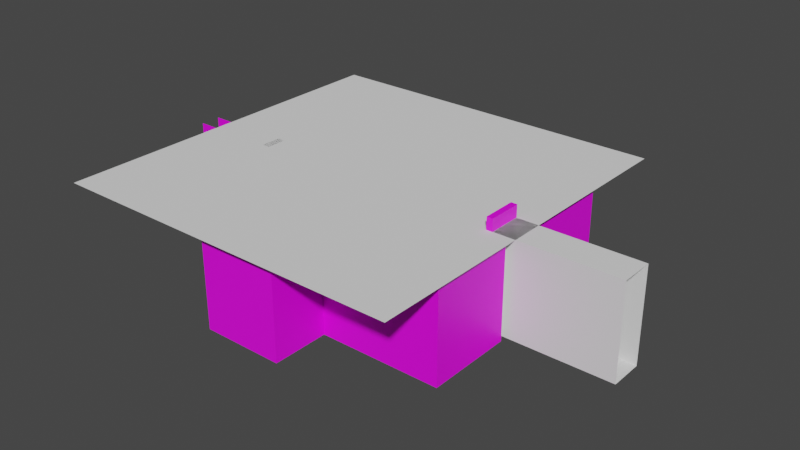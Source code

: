 # Source: First_stage.V1.blend  (saved by Blender 2.82.7; exported with 4.5.12 LTS)
import bpy
from mathutils import Matrix  # noqa: F401  (used for matrix-valued properties, if any)

bpy.ops.wm.read_factory_settings(use_empty=True)
scene = bpy.context.scene
scene.name = 'Scene'

# ---- collections
col_collection = bpy.data.collections.new('Collection'); scene.collection.children.link(col_collection)

# ---- images (referenced by path relative to the original .blend; pixels are not part of the script)
import os
ASSET_DIR = os.environ.get("B2B_ASSET_DIR", "")  # directory of the original .blend (textures are referenced by path, not embedded)
HERE = os.path.dirname(os.path.abspath(__file__))  # packed textures are extracted next to this script under _unpacked/

def load_image(name, relpath, width, height, colorspace="sRGB"):
    """Load a texture the original file referenced (path relative to the .blend, or extracted next to this script)."""
    p = next((c for c in (os.path.join(HERE, relpath), os.path.join(ASSET_DIR, relpath)) if relpath and os.path.exists(c)), "")
    if p:
        img = bpy.data.images.load(p, check_existing=True)
        img.name = name
    else:  # same state as the original file: an image datablock whose file is absent (Cycles renders it pink)
        img = bpy.data.images.new(name, width, height)
        img.source = "FILE"
        img.filepath = "//" + (relpath or name)
    img.colorspace_settings.name = colorspace
    return img
img_v_ggar_texture_2_png = load_image('Väggar texture 2.png', '2D Textrues/Väggar texture 2.png', 1024, 1024, 'sRGB')
img_mittentak_texture_png = load_image('MIttentak texture.png', '2D Textrues/MIttentak texture.png', 1024, 1024, 'sRGB')
img_pelare_mitten_texture_png = load_image('Pelare Mitten texture.png', '2D Textrues/Pelare Mitten texture.png', 1024, 1024, 'sRGB')
img_dorr_texture_png = load_image('Dorr_texture.png', '2D Textrues/Dorr_texture.png', 1024, 1024, 'sRGB')
img_golv_texture_png = load_image('Golv texture.png', '2D Textrues/Golv texture.png', 1024, 1024, 'sRGB')
img_del__ver_trappa_texture_png = load_image('Del över trappa texture.png', '2D Textrues/Del över trappa texture.png', 1024, 1024, 'sRGB')

# ---- materials (node trees are filled in below, after node groups)
mat_v_gg = bpy.data.materials.new('Vägg')
mat_v_gg.use_transparent_shadow = False
mat_mittentak = bpy.data.materials.new('Mittentak')
mat_mittentak.use_transparent_shadow = False
mat_pelare = bpy.data.materials.new('Pelare')
mat_pelare.use_transparent_shadow = False
mat_d_rr = bpy.data.materials.new('Dörr')
mat_d_rr.use_transparent_shadow = False
mat_golv_god = bpy.data.materials.new('Golv god')
mat_golv_god.use_transparent_shadow = False
mat_material = bpy.data.materials.new('Material')
mat_material.use_transparent_shadow = False

# ---- material node trees
mat_v_gg.use_nodes = True; mat_v_gg.node_tree.nodes.clear()
_N = mat_v_gg.node_tree.nodes; _L = mat_v_gg.node_tree.links
n0 = _N.new('ShaderNodeOutputMaterial'); n0.name = 'Material Output'; n0.location = (300, 300)
n1 = _N.new('ShaderNodeBsdfPrincipled'); n1.name = 'Principled BSDF'; n1.location = (10, 300)
n1.distribution = 'GGX'
n1.subsurface_method = 'BURLEY'
n1.inputs[3].default_value = 1.45
n1.inputs[27].default_value = (0.0, 0.0, 0.0, 1.0)
n1.inputs[28].default_value = 1.0
n2 = _N.new('ShaderNodeTexImage'); n2.name = 'Image Texture'; n2.location = (-280, 280)
n2.image = img_v_ggar_texture_2_png
_L.new(n1.outputs[0], n0.inputs[0])
_L.new(n2.outputs[0], n1.inputs[0])
n0.is_active_output = True
mat_mittentak.use_nodes = True; mat_mittentak.node_tree.nodes.clear()
_N = mat_mittentak.node_tree.nodes; _L = mat_mittentak.node_tree.links
n0 = _N.new('ShaderNodeOutputMaterial'); n0.name = 'Material Output'; n0.location = (300, 300)
n1 = _N.new('ShaderNodeBsdfPrincipled'); n1.name = 'Principled BSDF'; n1.location = (10, 300)
n1.distribution = 'GGX'
n1.subsurface_method = 'BURLEY'
n1.inputs[3].default_value = 1.45
n1.inputs[27].default_value = (0.0, 0.0, 0.0, 1.0)
n1.inputs[28].default_value = 1.0
n2 = _N.new('ShaderNodeTexImage'); n2.name = 'Image Texture'; n2.location = (-280, 280)
n2.image = img_mittentak_texture_png
_L.new(n1.outputs[0], n0.inputs[0])
_L.new(n2.outputs[0], n1.inputs[0])
n0.is_active_output = True
mat_pelare.use_nodes = True; mat_pelare.node_tree.nodes.clear()
_N = mat_pelare.node_tree.nodes; _L = mat_pelare.node_tree.links
n0 = _N.new('ShaderNodeOutputMaterial'); n0.name = 'Material Output'; n0.location = (300, 300)
n1 = _N.new('ShaderNodeBsdfPrincipled'); n1.name = 'Principled BSDF'; n1.location = (10, 300)
n1.distribution = 'GGX'
n1.subsurface_method = 'BURLEY'
n1.inputs[3].default_value = 1.45
n1.inputs[27].default_value = (0.0, 0.0, 0.0, 1.0)
n1.inputs[28].default_value = 1.0
n2 = _N.new('ShaderNodeTexImage'); n2.name = 'Image Texture'; n2.location = (-280, 280)
n2.image = img_pelare_mitten_texture_png
_L.new(n1.outputs[0], n0.inputs[0])
_L.new(n2.outputs[0], n1.inputs[0])
n0.is_active_output = True
mat_d_rr.use_nodes = True; mat_d_rr.node_tree.nodes.clear()
_N = mat_d_rr.node_tree.nodes; _L = mat_d_rr.node_tree.links
n0 = _N.new('ShaderNodeOutputMaterial'); n0.name = 'Material Output'; n0.location = (300, 300)
n1 = _N.new('ShaderNodeBsdfPrincipled'); n1.name = 'Principled BSDF'; n1.location = (10, 300)
n1.distribution = 'GGX'
n1.subsurface_method = 'BURLEY'
n1.inputs[3].default_value = 1.45
n1.inputs[27].default_value = (0.0, 0.0, 0.0, 1.0)
n1.inputs[28].default_value = 1.0
n2 = _N.new('ShaderNodeTexImage'); n2.name = 'Image Texture'; n2.location = (-280, 280)
n2.image = img_dorr_texture_png
_L.new(n1.outputs[0], n0.inputs[0])
_L.new(n2.outputs[0], n1.inputs[0])
n0.is_active_output = True
mat_golv_god.use_nodes = True; mat_golv_god.node_tree.nodes.clear()
_N = mat_golv_god.node_tree.nodes; _L = mat_golv_god.node_tree.links
n0 = _N.new('ShaderNodeOutputMaterial'); n0.name = 'Material Output'; n0.location = (300, 300)
n1 = _N.new('ShaderNodeBsdfPrincipled'); n1.name = 'Principled BSDF'; n1.location = (10, 300)
n1.distribution = 'GGX'
n1.subsurface_method = 'BURLEY'
n1.inputs[2].default_value = 1.0
n1.inputs[3].default_value = 1.45
n1.inputs[27].default_value = (0.0, 0.0, 0.0, 1.0)
n1.inputs[28].default_value = 1.0
n2 = _N.new('ShaderNodeTexImage'); n2.name = 'Image Texture'; n2.location = (-280, 280)
n2.image = img_golv_texture_png
_L.new(n1.outputs[0], n0.inputs[0])
_L.new(n2.outputs[0], n1.inputs[0])
n0.is_active_output = True
mat_material.use_nodes = True; mat_material.node_tree.nodes.clear()
_N = mat_material.node_tree.nodes; _L = mat_material.node_tree.links
n0 = _N.new('ShaderNodeOutputMaterial'); n0.name = 'Material Output'; n0.location = (300, 300)
n1 = _N.new('ShaderNodeBsdfPrincipled'); n1.name = 'Principled BSDF'; n1.location = (10, 300)
n1.distribution = 'GGX'
n1.subsurface_method = 'BURLEY'
n1.inputs[3].default_value = 1.45
n1.inputs[27].default_value = (0.0, 0.0, 0.0, 1.0)
n1.inputs[28].default_value = 1.0
n2 = _N.new('ShaderNodeTexImage'); n2.name = 'Image Texture'; n2.location = (-280, 280)
n2.image = img_del__ver_trappa_texture_png
_L.new(n1.outputs[0], n0.inputs[0])
_L.new(n2.outputs[0], n1.inputs[0])
n0.is_active_output = True

# ---- world
world_world = bpy.data.worlds.new('World'); scene.world = world_world
world_world.use_nodes = True; world_world.node_tree.nodes.clear()
_N = world_world.node_tree.nodes; _L = world_world.node_tree.links
n0 = _N.new('ShaderNodeOutputWorld'); n0.name = 'World Output'; n0.location = (300, 300)
n1 = _N.new('ShaderNodeBackground'); n1.name = 'Background'; n1.location = (10, 300)
n1.inputs[0].default_value = (0.05088, 0.05088, 0.05088, 1.0)
_L.new(n1.outputs[0], n0.inputs[0])
n0.is_active_output = True
world_world.color = (0.05088, 0.05088, 0.05088)
world_world.use_sun_shadow = False
world_world.sun_shadow_jitter_overblur = 0.0

# ---- meshes
me_plane = bpy.data.meshes.new('Plane')
me_plane.from_pydata([(-3.392, -6.079, -2.5), (8.325, -6.079, -2.5), (-3.392, 5.638, -2.5), (8.325, 5.638, -2.5), (-3.392, 4.573, -2.5), (-3.392, 3.508, -2.5), (-3.392, 2.442, -2.5), (-5.848, 1.377, -2.5), (-7.101, 0.3121, -2.5), (-7.101, -0.7531, -2.5), (-5.848, -1.818, -2.5), (-3.392, -2.884, -2.5), (-3.392, -3.949, -2.5), (-3.392, -5.014, -2.5), (8.325, -5.014, -2.5), (8.325, -3.949, -2.5), (8.325, -2.884, -2.5), (8.325, -1.818, -2.5), (8.325, 1.377, -2.5), (8.325, 2.442, -2.5), (8.325, 3.508, -2.5), (8.325, 4.573, -2.5), (-2.327, -6.079, -2.5), (1.934, -6.079, -2.5), (2.999, -6.079, -2.5), (4.064, -6.079, -2.5), (5.129, -6.079, -2.5), (6.195, -6.079, -2.5), (7.26, -6.079, -2.5), (7.26, 5.638, -2.5), (6.195, 5.638, -2.5), (-1.262, 5.638, -2.5), (-2.327, 5.638, -2.5), (-5.848, 1.022, -2.5), (-7.101, 0.6671, -2.5), (8.325, 1.022, -2.5), (-7.101, -1.108, -2.5), (-5.848, -1.463, -2.5), (8.325, -1.463, -2.5), (3.354, -6.079, -2.5), (3.709, -6.079, -2.5), (-2.327, -9.054, -2.5), (-1.262, -9.054, -2.5), (-0.1966, -9.054, -2.5), (0.8686, -9.054, -2.5), (1.934, -9.054, -2.5), (1.224, -9.054, -2.5), (1.579, -9.054, -2.5), (-2.327, -7.071, -2.5), (-2.327, -8.062, -2.5), (1.934, -8.062, -2.5), (1.934, -7.071, -2.5), (-3.392, -6.079, 2.5), (8.325, -6.079, 2.5), (-3.392, 5.638, 2.5), (-3.392, 4.573, 2.5), (-3.392, 3.508, 2.5), (-3.392, 2.442, 2.5), (-5.848, 1.377, 2.5), (-7.101, 0.3121, 2.5), (-7.101, -0.7531, 2.5), (-5.848, -1.818, 2.5), (-3.392, -2.884, 2.5), (-3.392, -3.949, 2.5), (-3.392, -5.014, 2.5), (8.325, -5.014, 2.5), (8.325, -3.949, 2.5), (8.325, -2.884, 2.5), (8.325, -1.818, 2.5), (8.325, 1.377, 2.5), (8.325, 2.442, 2.5), (8.325, 3.508, 2.5), (8.325, 4.573, 2.5), (-2.327, -6.079, 2.5), (1.934, -6.079, 2.5), (2.999, -6.079, 2.5), (4.064, -6.079, 2.5), (5.129, -6.079, 2.5), (6.195, -6.079, 2.5), (7.26, -6.079, 2.5), (-5.848, 1.022, 2.5), (-7.101, 0.6671, 2.5), (8.325, 1.022, 2.5), (-7.101, -1.108, 2.5), (-5.848, -1.463, 2.5), (8.325, -1.463, 2.5), (3.354, -6.079, 2.5), (3.709, -6.079, 2.5), (-2.327, -9.054, 2.5), (-1.262, -9.054, 2.5), (-0.1966, -9.054, 2.5), (1.934, -9.054, 2.5), (-2.327, -7.071, 2.5), (-2.327, -8.062, 2.5), (1.934, -8.062, 2.5), (1.934, -7.071, 2.5), (6.195, 9.138, -2.5), (5.129, 9.138, -2.5), (1.934, 9.138, -2.5), (8.325, 5.638, 2.5), (7.26, 5.638, 2.5), (6.195, 5.638, 2.5), (6.195, 9.138, 2.5), (5.129, 9.138, 2.5), (2.999, 9.138, 2.5), (1.934, 9.138, 2.5), (3.354, 9.138, 2.5), (0.8587, 5.638, -2.5), (0.8587, 9.138, -2.5), (0.8587, 5.638, 2.5), (0.8587, 9.138, 2.5), (6.195, 8.209, -2.5), (6.195, 8.209, 2.5), (-11.67, 0.3121, -2.5), (-11.67, -0.7531, -2.5), (-11.67, 0.3121, 2.5), (-11.67, -0.7531, 2.5)], [], [(33, 7, 58, 80), (34, 33, 80, 81), (30, 29, 3, 99, 100, 101), (50, 45, 91, 94, 95, 74, 23, 51), (7, 6, 57, 58), (22, 0, 52, 73), (8, 34, 81, 59), (10, 37, 84, 61), (11, 10, 61, 62), (18, 35, 82, 69, 70, 71, 72, 99, 3, 21, 20, 19), (0, 13, 12, 11, 62, 63, 64, 52), (48, 22, 73, 92, 93, 88, 41, 49), (36, 9, 60, 83), (37, 36, 83, 84), (14, 1, 53, 65, 66, 67, 68, 85, 38, 17, 16, 15), (42, 41, 88, 89, 90, 91, 45, 47, 46, 44, 43), (4, 2, 54, 55, 56, 57, 6, 5), (2, 32, 31, 107, 109, 54), (109, 107, 108, 110), (60, 9, 114, 116), (8, 59, 115, 113), (97, 96, 102, 103, 106, 104, 105, 110, 108, 98), (111, 30, 101, 112, 102, 96), (39, 24, 23, 74, 75, 86, 87, 76, 77, 78, 79, 53, 1, 28, 27, 26, 25, 40)])
_uv = me_plane.uv_layers.new(name='UVMap')
_uv.uv.foreach_set('vector', [0.9997, 0.8475, 0.9997, 0.865, 0.7532, 0.865, 0.7532, 0.8475, 0.9997, 0.7833, 0.9997, 0.8475, 0.7532, 0.8475, 0.7532, 0.7833, 0.42, 0.5406, 0.4725, 0.5406, 0.525, 0.5406, 0.525, 0.7872, 0.4725, 0.7872, 0.42, 0.7872, 0.4944, 0.406, 0.4944, 0.3571, 0.741, 0.3571, 0.741, 0.406, 0.741, 0.4549, 0.741, 0.5038, 0.4944, 0.5038, 0.4944, 0.4549, 0.9997, 0.865, 0.9997, 0.997, 0.7532, 0.997, 0.7532, 0.865, 0.4939, 0.7877, 0.4939, 0.8402, 0.2474, 0.8402, 0.2474, 0.7877, 0.9997, 0.7658, 0.9997, 0.7833, 0.7532, 0.7833, 0.7532, 0.7658, 0.9881, 0.1323, 0.9881, 0.1498, 0.7415, 0.1498, 0.7415, 0.1323, 0.9881, 0.0002589, 0.9881, 0.1323, 0.7415, 0.1323, 0.7415, 0.000259, 0.7351, 0.5406, 0.7526, 0.5406, 0.7526, 0.7872, 0.7351, 0.7872, 0.6826, 0.7872, 0.6301, 0.7872, 0.5775, 0.7872, 0.525, 0.7872, 0.525, 0.5406, 0.5775, 0.5406, 0.6301, 0.5406, 0.6826, 0.5406, 0.4939, 0.8402, 0.4939, 0.8928, 0.4939, 0.9453, 0.4939, 0.9978, 0.2474, 0.9978, 0.2474, 0.9453, 0.2474, 0.8928, 0.2474, 0.8402, 0.4944, 0.04916, 0.4944, 0.0002591, 0.741, 0.0002589, 0.741, 0.04916, 0.741, 0.09806, 0.741, 0.147, 0.4944, 0.147, 0.4944, 0.09806, 0.9881, 0.214, 0.9881, 0.2315, 0.7415, 0.2315, 0.7415, 0.214, 0.9881, 0.1498, 0.9881, 0.214, 0.7415, 0.214, 0.7415, 0.1498, 0.000259, 0.368, 0.0002589, 0.3154, 0.2468, 0.3154, 0.2468, 0.368, 0.2468, 0.4205, 0.2468, 0.473, 0.2468, 0.5256, 0.2468, 0.5431, 0.000259, 0.5431, 0.000259, 0.5256, 0.0002589, 0.473, 0.0002589, 0.4205, 0.4944, 0.1995, 0.4944, 0.147, 0.741, 0.147, 0.741, 0.1995, 0.741, 0.252, 0.741, 0.3571, 0.4944, 0.3571, 0.4944, 0.3396, 0.4944, 0.3221, 0.4944, 0.3046, 0.4944, 0.252, 0.4939, 0.1053, 0.4939, 0.1579, 0.2474, 0.1579, 0.2474, 0.1053, 0.2474, 0.05279, 0.2474, 0.000259, 0.4939, 0.0002589, 0.4939, 0.05279, 0.4939, 0.1579, 0.4939, 0.2104, 0.4939, 0.2629, 0.4939, 0.3675, 0.2474, 0.3675, 0.2474, 0.1579, 0.2474, 0.3675, 0.4939, 0.3675, 0.4939, 0.5401, 0.2474, 0.5401, 0.7415, 0.2315, 0.9881, 0.2315, 0.9881, 0.4567, 0.7415, 0.4567, 0.9997, 0.7658, 0.7532, 0.7658, 0.7532, 0.5406, 0.9997, 0.5406, 0.2468, 0.7542, 0.2468, 0.8067, 0.000259, 0.8067, 0.000259, 0.7542, 0.0002589, 0.6666, 0.0002589, 0.6491, 0.0002589, 0.5966, 0.0002589, 0.5436, 0.2468, 0.5436, 0.2468, 0.5966, 0.2932, 0.5406, 0.42, 0.5406, 0.42, 0.7872, 0.2932, 0.7872, 0.2474, 0.7872, 0.2474, 0.5406, 0.000259, 0.0703, 0.000259, 0.05279, 0.000259, 0.0002589, 0.2468, 0.000259, 0.2468, 0.05279, 0.2468, 0.0703, 0.2468, 0.08781, 0.2468, 0.1053, 0.2468, 0.1579, 0.2468, 0.2104, 0.2468, 0.2629, 0.2468, 0.3154, 0.0002589, 0.3154, 0.0002589, 0.2629, 0.000259, 0.2104, 0.000259, 0.1579, 0.000259, 0.1053, 0.000259, 0.08781])
me_plane.materials.append(mat_v_gg)
me_plane.use_remesh_fix_poles = True
me_plane.use_remesh_preserve_attributes = False
me_plane.use_mirror_vertex_groups = False
me_plane.update()
me_plane_005 = bpy.data.meshes.new('Plane.005')
me_plane_005.from_pydata([(0.4438, -0.4891, -0.6324), (0.4438, -0.1391, -0.6324), (0.4438, 0.2108, -0.6324), (0.2663, 0.2108, -0.6324), (0.2663, 0.5607, -0.6324), (-0.4438, -0.4891, -0.6324), (-0.4438, -0.1391, -0.6324), (-0.2663, 0.2108, -0.6324), (-0.4438, 0.2108, -0.6324), (-0.2663, 0.5607, -0.6324), (0.342, -0.3796, 0.5536), (0.342, -0.1099, 0.5536), (0.342, 0.1597, 0.5536), (0.2052, 0.1597, 0.5536), (0.2052, 0.4293, 0.5536), (-0.342, -0.3796, 0.5536), (-0.342, -0.1099, 0.5536), (-0.2052, 0.1597, 0.5536), (-0.342, 0.1597, 0.5536), (-0.2052, 0.4293, 0.5536)], [], [(2, 3, 13, 12), (9, 7, 17, 19), (3, 4, 14, 13), (4, 9, 19, 14), (0, 1, 2, 12, 11, 10), (8, 6, 5, 15, 16, 18), (7, 8, 18, 17), (17, 13, 14, 19), (10, 11, 12, 13, 17, 18, 16, 15), (5, 0, 10, 15)])
_uv = me_plane_005.uv_layers.new(name='UVMap')
_uv.uv.foreach_set('vector', [0.455, 0.5201, 0.5197, 0.5234, 0.5197, 0.9577, 0.4698, 0.9551, 0.7438, 0.5201, 0.8715, 0.5256, 0.8715, 0.9598, 0.7731, 0.9556, 0.872, 0.5263, 0.9998, 0.5208, 0.9704, 0.9563, 0.872, 0.9606, 0.7707, 0.02734, 0.9652, 0.02734, 0.9429, 0.4633, 0.793, 0.4633, 0.4351, 0.6927, 0.4351, 0.8206, 0.4351, 0.9484, 0.0002488, 0.9297, 0.0002488, 0.8312, 0.0002488, 0.7327, 0.4351, 0.4009, 0.4351, 0.5287, 0.4351, 0.6565, 0.0002488, 0.6165, 0.0002488, 0.518, 0.0002488, 0.4195, 0.6786, 0.5234, 0.7433, 0.5201, 0.7285, 0.9551, 0.6786, 0.9577, 0.5247, 0.8583, 0.6746, 0.8583, 0.6746, 0.9568, 0.5247, 0.9568, 0.7654, 0.2405, 0.7654, 0.3616, 0.7654, 0.4828, 0.7039, 0.4828, 0.5195, 0.4828, 0.458, 0.4828, 0.458, 0.3616, 0.458, 0.2405, 0.4354, 0.03297, 0.4354, 0.3572, 0.0002488, 0.32, 0.0002489, 0.07017])
me_plane_005.use_remesh_fix_poles = True
me_plane_005.use_remesh_preserve_attributes = False
me_plane_005.use_mirror_vertex_groups = False
me_plane_005.update()
me_plane_006 = bpy.data.meshes.new('Plane.006')
me_plane_006.from_pydata([(-0.8877, 0.7101, 0.07576), (-1.243, 0.7101, 0.07576), (-0.8877, 1.065, 0.07576), (-0.8877, -1.065, 0.07576), (-0.8877, -0.7101, 0.07576), (-1.243, -0.7101, 0.07576), (1.243, 0.7101, 0.07576), (0.8877, 0.7101, 0.07576), (0.8877, 1.065, 0.07576), (0.8877, -1.065, 0.07576), (1.243, -0.7101, 0.07576), (0.8877, -0.7101, 0.07576), (-0.8877, 0.7101, -0.07576), (-1.243, 0.7101, -0.07576), (-0.8877, -0.7101, -0.07576), (-1.243, -0.7101, -0.07576), (-0.8877, -1.065, -0.07576), (-0.8877, 1.065, -0.07576), (1.243, 0.7101, -0.07576), (0.8877, 0.7101, -0.07576), (1.243, -0.7101, -0.07576), (0.8877, -0.7101, -0.07576), (0.8877, -1.065, -0.07576), (0.8877, 1.065, -0.07576)], [], [(7, 11, 10, 6), (0, 7, 8, 2), (9, 11, 4, 3), (0, 1, 5, 4), (11, 7, 0, 4), (19, 18, 20, 21), (12, 17, 23, 19), (22, 16, 14, 21), (12, 14, 15, 13), (21, 14, 12, 19), (5, 1, 13, 15), (10, 11, 21, 20), (9, 3, 16, 22), (3, 4, 14, 16), (11, 9, 22, 21), (0, 2, 17, 12), (1, 0, 12, 13), (8, 7, 19, 23), (7, 6, 18, 19), (2, 8, 23, 17), (4, 5, 15, 14), (6, 10, 20, 18)])
_uv = me_plane_006.uv_layers.new(name='UVMap')
_uv.uv.foreach_set('vector', [0.6712, 0.5668, 0.6712, 0.2638, 0.747, 0.2638, 0.747, 0.5668, 0.2925, 0.5668, 0.6712, 0.5668, 0.6712, 0.6425, 0.2925, 0.6425, 0.6712, 0.1881, 0.6712, 0.2638, 0.2925, 0.2638, 0.2925, 0.1881, 0.2925, 0.5668, 0.2168, 0.5668, 0.2168, 0.2638, 0.2925, 0.2638, 0.6734, 0.2649, 0.6734, 0.5679, 0.2947, 0.5679, 0.2947, 0.2649, 0.6712, 0.5668, 0.747, 0.5668, 0.747, 0.2638, 0.6712, 0.2638, 0.2925, 0.5668, 0.2925, 0.6425, 0.6712, 0.6425, 0.6712, 0.5668, 0.6712, 0.1881, 0.2925, 0.1881, 0.2925, 0.2638, 0.6712, 0.2638, 0.2925, 0.5668, 0.2925, 0.2638, 0.2168, 0.2638, 0.2168, 0.5668, 0.6712, 0.2638, 0.2925, 0.2638, 0.2925, 0.5668, 0.6712, 0.5668, 0.2168, 0.2638, 0.2168, 0.5668, 0.2168, 0.5668, 0.2168, 0.2638, 0.747, 0.2638, 0.6712, 0.2638, 0.6712, 0.2638, 0.747, 0.2638, 0.6712, 0.1881, 0.2925, 0.1881, 0.2925, 0.1881, 0.6712, 0.1881, 0.2925, 0.1881, 0.2925, 0.2638, 0.2925, 0.2638, 0.2925, 0.1881, 0.6712, 0.2638, 0.6712, 0.1881, 0.6712, 0.1881, 0.6712, 0.2638, 0.2925, 0.5668, 0.2925, 0.6425, 0.2925, 0.6425, 0.2925, 0.5668, 0.2168, 0.5668, 0.2925, 0.5668, 0.2925, 0.5668, 0.2168, 0.5668, 0.6712, 0.6425, 0.6712, 0.5668, 0.6712, 0.5668, 0.6712, 0.6425, 0.6712, 0.5668, 0.747, 0.5668, 0.747, 0.5668, 0.6712, 0.5668, 0.2925, 0.6425, 0.6712, 0.6425, 0.6712, 0.6425, 0.2925, 0.6425, 0.2925, 0.2638, 0.2168, 0.2638, 0.2168, 0.2638, 0.2925, 0.2638, 0.747, 0.5668, 0.747, 0.2638, 0.747, 0.2638, 0.747, 0.5668])
me_plane_006.materials.append(mat_mittentak)
me_plane_006.use_remesh_fix_poles = True
me_plane_006.use_remesh_preserve_attributes = False
me_plane_006.use_mirror_vertex_groups = False
me_plane_006.update()
me_plane_007 = bpy.data.meshes.new('Plane.007')
me_plane_007.from_pydata([(0.0659, -0.1775, -0.8489), (-0.0659, -0.1775, -0.8489), (0.0659, 0.1775, -0.8489), (-0.0659, 0.1775, -0.8489), (0.0659, -0.1775, 0.8022), (-0.0659, -0.1775, 0.8022), (0.0659, 0.1775, 0.8022), (-0.0659, 0.1775, 0.8022)], [], [(2, 3, 7, 6), (5, 4, 6, 7), (1, 0, 4, 5), (3, 1, 5, 7), (0, 2, 6, 4)])
_uv = me_plane_007.uv_layers.new(name='UVMap')
_uv.uv.foreach_set('vector', [0.5106, 0.9998, 0.4308, 0.9998, 0.4308, 0.0001623, 0.5106, 0.0001623, 0.806, 0.0001623, 0.806, 0.07996, 0.591, 0.07996, 0.591, 0.0001623, 0.5109, 0.0001623, 0.5907, 0.0001623, 0.5907, 0.9998, 0.5109, 0.9998, 0.4305, 0.9998, 0.2155, 0.9998, 0.2155, 0.0001623, 0.4305, 0.0001623, 0.2151, 0.9998, 0.0001624, 0.9998, 0.0001623, 0.0001623, 0.2151, 0.0001624])
me_plane_007.materials.append(mat_pelare)
me_plane_007.use_remesh_fix_poles = True
me_plane_007.use_remesh_preserve_attributes = False
me_plane_007.use_mirror_vertex_groups = False
me_plane_007.update()
me_plane_008 = bpy.data.meshes.new('Plane.008')
me_plane_008.from_pydata([(0.328, 0.2853, 0.5536), (0.1549, 0.07855, 0.5536), (0.05004, 0.1664, 0.5536), (0.2231, 0.3731, 0.5536), (-0.2961, -0.2472, 0.5536), (-0.1912, -0.335, 0.5536), (-0.2458, -0.432, -0.6324), (-0.382, -0.3181, -0.6324), (0.2918, 0.4869, -0.6324), (0.428, 0.373, -0.6324), (0.02644, -0.6599, -0.6324), (-0.1097, -0.546, -0.6324), (0.251, -0.3916, -0.6324), (0.4756, -0.1232, -0.6324), (0.3395, -0.009291, -0.6324), (0.5641, 0.259, -0.6324), (-0.5181, -0.2041, -0.6324), (-0.6543, -0.09017, -0.6324), (-0.4297, 0.1782, -0.6324), (-0.06892, 0.3326, -0.6324), (-0.2051, 0.4465, -0.6324), (0.1557, 0.6009, -0.6324), (0.01862, -0.5106, 0.5536), (-0.08628, -0.4228, 0.5536), (0.1917, -0.3038, 0.5536), (0.3647, -0.09706, 0.5536), (0.2598, -0.009253, 0.5536), (0.4329, 0.1975, 0.5536), (-0.401, -0.1594, 0.5536), (-0.5059, -0.07157, 0.5536), (-0.3328, 0.1352, 0.5536), (-0.05486, 0.2542, 0.5536), (-0.1598, 0.342, 0.5536), (0.1182, 0.4609, 0.5536), (0.4202, -0.1101, -0.03941), (-0.5801, -0.08087, -0.03941), (0.2997, -0.009272, -0.03941), (0.1369, 0.5309, -0.03941), (0.02253, -0.5852, -0.03941), (-0.06189, 0.2934, -0.03941), (-0.1824, 0.3942, -0.03941), (0.4985, 0.2283, -0.03941)], [], [(36, 26, 25, 34, 13, 14), (24, 22, 38, 10, 12, 13, 34, 25), (30, 32, 40, 20, 18, 17, 35, 29), (39, 31, 33, 37, 21, 19), (37, 33, 3, 0, 27, 41, 15, 9, 8, 21), (31, 2, 1, 26, 27, 0, 3, 33), (40, 32, 31, 39, 19, 20), (28, 29, 35, 17, 16, 7, 6, 11, 10, 38, 22, 23, 5, 4), (41, 27, 26, 36, 14, 15), (28, 4, 5, 23, 22, 24, 25, 26, 1, 2, 31, 32, 30, 29)])
_uv = me_plane_008.uv_layers.new(name='UVMap')
_uv.uv.foreach_set('vector', [0.7883, 0.7713, 0.7883, 0.9975, 0.7363, 0.9948, 0.7286, 0.7683, 0.7208, 0.5417, 0.7883, 0.5452, 0.0002591, 0.7496, 0.0002591, 0.647, 0.2267, 0.6262, 0.4532, 0.6054, 0.4532, 0.7385, 0.4532, 0.8716, 0.2267, 0.8619, 0.0002591, 0.8522, 0.0002592, 0.4606, 0.0002591, 0.358, 0.2267, 0.3483, 0.4532, 0.3385, 0.4532, 0.4717, 0.4532, 0.6048, 0.2267, 0.584, 0.0002592, 0.5632, 0.5867, 0.7736, 0.5867, 0.9997, 0.4842, 0.9953, 0.469, 0.7685, 0.4537, 0.5417, 0.5867, 0.5474, 0.6807, 0.5296, 0.4537, 0.5179, 0.4537, 0.4659, 0.4537, 0.4138, 0.4537, 0.3618, 0.6807, 0.3502, 0.9078, 0.3385, 0.9078, 0.4061, 0.9078, 0.4736, 0.9078, 0.5412, 0.8174, 0.0002591, 0.8174, 0.05231, 0.8174, 0.1044, 0.8174, 0.1564, 0.7148, 0.1564, 0.7148, 0.1044, 0.7148, 0.05231, 0.7148, 0.0002592, 0.916, 0.5678, 0.9238, 0.3412, 0.9758, 0.3385, 0.9758, 0.5647, 0.9758, 0.7908, 0.9083, 0.7943, 0.0002592, 0.09106, 0.0002592, 0.03901, 0.2269, 0.01963, 0.4535, 0.0002591, 0.4535, 0.06781, 0.4535, 0.1354, 0.4535, 0.2029, 0.4535, 0.2705, 0.4535, 0.338, 0.2269, 0.3186, 0.0002592, 0.2993, 0.0002591, 0.2472, 0.0002592, 0.1952, 0.0002591, 0.1431, 0.6025, 0.7729, 0.6178, 0.5461, 0.7203, 0.5417, 0.7203, 0.7679, 0.7203, 0.994, 0.5873, 0.9997, 0.506, 0.0002592, 0.5581, 0.0002593, 0.6101, 0.0002592, 0.6622, 0.0002591, 0.7142, 0.0002592, 0.7142, 0.1029, 0.7142, 0.2055, 0.6622, 0.2055, 0.6101, 0.2055, 0.5581, 0.2055, 0.506, 0.2055, 0.454, 0.2055, 0.454, 0.1029, 0.454, 0.0002592])
me_plane_008.use_remesh_fix_poles = True
me_plane_008.use_remesh_preserve_attributes = False
me_plane_008.use_mirror_vertex_groups = False
me_plane_008.update()
me_plane_009 = bpy.data.meshes.new('Plane.009')
me_plane_009.from_pydata([(-0.4748, -0.3091, 0.3739), (-0.2207, -0.5218, 0.3739), (0.43, 0.2557, 0.3739), (0.176, 0.4684, 0.3739), (0.2703, 0.6579, -0.2745), (0.6, 0.3819, -0.2745), (-0.3892, 1.21, -0.2745), (-0.05949, 0.9339, -0.2745), (-0.8115, 0.7054, -0.2745), (-1.234, 0.2009, -0.2745), (-0.904, -0.07513, -0.2745), (0.9297, 0.1059, -0.2745), (1.259, -0.1701, -0.2745), (0.8372, -0.6746, -0.2745), (0.08522, -0.9031, -0.2745), (0.415, -1.179, -0.2745), (-0.3322, 0.8937, 0.3739), (-0.07812, 0.681, 0.3739), (-0.6576, 0.505, 0.3739), (-0.9829, 0.1162, 0.3739), (-0.7289, -0.09646, 0.3739), (0.6841, 0.04301, 0.3739), (0.9382, -0.1697, 0.3739), (0.6128, -0.5584, 0.3739), (0.03339, -0.7345, 0.3739), (0.2875, -0.9471, 0.3739)], [], [(9, 10, 14, 15, 25, 24, 20, 19), (12, 11, 5, 4, 7, 6, 16, 17, 3, 2, 21, 22), (13, 15, 14, 10, 9, 8, 6, 7, 4, 5, 11, 12), (6, 8, 9, 19, 18, 16), (15, 13, 12, 22, 23, 25), (21, 2, 3, 17, 16, 18, 19, 20, 0, 1, 24, 25, 23, 22)])
_uv = me_plane_009.uv_layers.new(name='UVMap')
_uv.uv.foreach_set('vector', [0.4206, 0.1975, 0.5193, 0.1975, 0.8153, 0.1975, 0.914, 0.1975, 0.8574, 0.3479, 0.7814, 0.3479, 0.5533, 0.3479, 0.4772, 0.3479, 0.408, 0.0163, 0.5121, 0.0163, 0.6163, 0.0163, 0.7204, 0.0163, 0.8246, 0.0163, 0.9287, 0.0163, 0.869, 0.1811, 0.7887, 0.1811, 0.7085, 0.1811, 0.6282, 0.1811, 0.548, 0.1811, 0.4677, 0.1811, 0.07982, 0.5653, 0.1357, 0.5653, 0.1357, 0.6018, 0.1357, 0.7114, 0.1357, 0.748, 0.07982, 0.748, 0.02392, 0.748, 0.02392, 0.7114, 0.02392, 0.6749, 0.02392, 0.6384, 0.02392, 0.6018, 0.02392, 0.5653, 0.01019, 0.2551, 0.1999, 0.2551, 0.3895, 0.2551, 0.3618, 0.4551, 0.2157, 0.4551, 0.06954, 0.4551, 0.01745, 0.03309, 0.2071, 0.03309, 0.3968, 0.03309, 0.3374, 0.2331, 0.1913, 0.2331, 0.04514, 0.2331, 0.7749, 0.957, 0.6192, 0.957, 0.4636, 0.957, 0.308, 0.957, 0.1524, 0.957, 0.1524, 0.7189, 0.1524, 0.4808, 0.308, 0.4808, 0.4636, 0.4808, 0.6192, 0.4808, 0.7749, 0.4808, 0.9305, 0.4808, 0.9305, 0.7189, 0.9305, 0.957])
me_plane_009.use_remesh_fix_poles = True
me_plane_009.use_remesh_preserve_attributes = False
me_plane_009.use_mirror_vertex_groups = False
me_plane_009.update()
me_plane_010 = bpy.data.meshes.new('Plane.010')
me_plane_010.from_pydata([(-2.965, -0.5326, -2.5), (-2.965, 0.5326, -2.5), (-2.965, 0.8877, -2.5), (-2.036, 1.243, -2.5), (-2.036, -1.243, -2.5), (-2.965, -0.8877, -2.5), (-2.965, -0.5326, 2.5), (-2.965, 0.5326, 2.5), (-2.965, 0.8877, 2.5), (-2.036, 1.243, 2.5), (-2.036, -1.243, 2.5), (-2.965, -0.8877, 2.5), (-2.965, -0.8877, 1.667), (-2.965, -0.8877, 0.8333), (-2.965, -0.8877, 0.0), (-2.965, -0.8877, -0.8333), (-2.965, -0.8877, -1.667), (-2.036, -1.243, -1.667), (-2.036, -1.243, -0.8333), (-2.036, -1.243, 0.0), (-2.036, -1.243, 0.8333), (-2.036, -1.243, 1.667), (-2.036, 1.243, -1.667), (-2.036, 1.243, -0.8333), (-2.036, 1.243, 0.0), (-2.036, 1.243, 0.8333), (-2.036, 1.243, 1.667), (-2.965, 0.8877, 1.667), (-2.965, 0.8877, 0.8333), (-2.965, 0.8877, 0.0), (-2.965, 0.8877, -0.8333), (-2.965, 0.8877, -1.667), (3.531, -0.8877, -2.5), (3.531, -0.5326, -2.5), (3.531, 0.5326, -2.5), (3.531, 0.8877, -2.5), (3.531, -0.8877, 2.5), (3.531, -0.5326, 2.5), (3.531, 0.5326, 2.5), (3.531, 0.8877, 2.5), (3.531, -0.8877, -1.667), (3.531, 0.8877, -1.667), (3.531, -0.8877, 1.667), (3.531, -0.8877, 0.8333), (3.531, -0.8877, 0.0), (3.531, -0.8877, -0.8333), (3.531, 0.8877, 1.667), (3.531, 0.8877, 0.8333), (3.531, 0.8877, 0.0), (3.531, 0.8877, -0.8333), (-1.702, 0.8877, -1.667), (-1.702, 0.8877, -0.8333), (-2.713, 0.8877, 0.0), (-2.46, 0.8877, 0.0), (-2.207, 0.8877, 0.0), (-1.955, 0.8877, 0.0), (-1.702, 0.8877, 0.0), (-1.702, 0.8877, 0.8333), (-1.702, -0.8877, -0.8333), (-1.702, 0.8877, 2.5), (-1.955, 0.8877, 2.5), (-2.207, 0.8877, 2.5), (-2.46, 0.8877, 2.5), (-2.713, 0.8877, 2.5), (-1.702, 0.8877, 1.667), (-1.702, -0.8877, 0.0), (-1.955, -0.8877, 0.0), (-2.207, -0.8877, 0.0), (-2.46, -0.8877, 0.0), (-2.713, -0.8877, 0.0), (-1.702, -0.8877, -2.5), (-1.955, -0.8877, -2.5), (-2.207, -0.8877, -2.5), (-2.46, -0.8877, -2.5), (-2.713, -0.8877, -2.5), (-1.702, -0.8877, -1.667), (-1.702, -0.8877, 0.8333), (-1.702, 0.8877, -2.5), (-1.955, 0.8877, -2.5), (-2.207, 0.8877, -2.5), (-2.46, 0.8877, -2.5), (-2.713, 0.8877, -2.5), (-1.702, -0.8877, 1.667), (-2.713, -0.8877, 2.5), (-2.46, -0.8877, 2.5), (-2.207, -0.8877, 2.5), (-1.955, -0.8877, 2.5), (-1.702, -0.8877, 2.5)], [], [(11, 6, 7, 8, 63, 62, 61, 60, 59, 39, 38, 37, 36, 87, 86, 85, 84, 83), (21, 10, 11, 12, 13, 14, 15, 16, 5, 4, 17, 18, 19, 20), (70, 32, 33, 34, 35, 77, 78, 79, 80, 81, 2, 1, 0, 5, 74, 73, 72, 71), (79, 78, 77, 50, 51, 56, 55, 54, 53, 52, 29, 30, 31, 2, 81, 80), (75, 58, 65, 44, 45, 40, 32, 70), (54, 55, 56, 57, 64, 59, 60, 61, 62, 63, 8, 27, 28, 29, 52, 53), (15, 14, 69, 68, 67, 66, 65, 58, 75, 70, 71, 72, 73, 74, 5, 16), (27, 8, 9, 26, 25, 24, 23, 22, 3, 2, 31, 30, 29, 28), (85, 86, 87, 82, 76, 65, 66, 67, 68, 69, 14, 13, 12, 11, 83, 84), (65, 76, 82, 87, 36, 42, 43, 44), (57, 56, 48, 47, 46, 39, 59, 64), (51, 50, 77, 35, 41, 49, 48, 56)])
_uv = me_plane_010.uv_layers.new(name='UVMap')
_uv.uv.foreach_set('vector', [0.1925, 0.0001365, 0.2198, 0.0001365, 0.3017, 0.0001365, 0.329, 0.0001365, 0.329, 0.01958, 0.329, 0.03902, 0.329, 0.05845, 0.329, 0.07789, 0.329, 0.09733, 0.329, 0.4999, 0.3017, 0.4999, 0.2198, 0.4999, 0.1925, 0.4999, 0.1925, 0.09733, 0.1925, 0.07789, 0.1925, 0.05845, 0.1925, 0.03902, 0.1925, 0.01958, 0.675, 0.3207, 0.675, 0.3848, 0.5985, 0.3848, 0.5985, 0.3207, 0.5985, 0.2566, 0.5985, 0.1925, 0.5985, 0.1283, 0.5985, 0.06424, 0.5985, 0.0001364, 0.675, 0.0001364, 0.675, 0.06424, 0.675, 0.1283, 0.675, 0.1925, 0.675, 0.2566, 0.329, 0.5973, 0.329, 0.9999, 0.3017, 0.9999, 0.2198, 0.9999, 0.1925, 0.9999, 0.1925, 0.5973, 0.1925, 0.5779, 0.1925, 0.5585, 0.1925, 0.539, 0.1925, 0.5196, 0.1925, 0.5001, 0.2198, 0.5001, 0.3017, 0.5001, 0.329, 0.5001, 0.329, 0.5196, 0.329, 0.539, 0.329, 0.5585, 0.329, 0.5779, 0.1925, 0.5585, 0.1925, 0.5779, 0.1925, 0.5973, 0.1283, 0.5973, 0.06424, 0.5973, 0.0001364, 0.5973, 0.0001365, 0.5779, 0.0001365, 0.5585, 0.0001365, 0.539, 0.0001365, 0.5196, 0.0001365, 0.5001, 0.06424, 0.5001, 0.1283, 0.5001, 0.1925, 0.5001, 0.1925, 0.5196, 0.1925, 0.539, 0.3931, 0.5973, 0.4572, 0.5973, 0.5213, 0.5973, 0.5213, 0.9999, 0.4572, 0.9999, 0.3931, 0.9999, 0.329, 0.9999, 0.329, 0.5973, 0.5213, 0.05845, 0.5213, 0.07789, 0.5213, 0.09733, 0.4572, 0.09733, 0.3931, 0.09733, 0.329, 0.09733, 0.329, 0.07789, 0.329, 0.05845, 0.329, 0.03902, 0.329, 0.01958, 0.329, 0.0001365, 0.3931, 0.0001364, 0.4572, 0.0001364, 0.5213, 0.0001364, 0.5213, 0.01958, 0.5213, 0.03901, 0.4572, 0.5001, 0.5213, 0.5001, 0.5213, 0.5196, 0.5213, 0.539, 0.5213, 0.5585, 0.5213, 0.5779, 0.5213, 0.5973, 0.4572, 0.5973, 0.3931, 0.5973, 0.329, 0.5973, 0.329, 0.5779, 0.329, 0.5585, 0.329, 0.539, 0.329, 0.5196, 0.329, 0.5001, 0.3931, 0.5001, 0.5216, 0.06424, 0.5216, 0.0001364, 0.5982, 0.0001365, 0.5982, 0.06424, 0.5982, 0.1283, 0.5982, 0.1925, 0.5982, 0.2566, 0.5982, 0.3207, 0.5982, 0.3848, 0.5216, 0.3848, 0.5216, 0.3207, 0.5216, 0.2566, 0.5216, 0.1925, 0.5216, 0.1283, 0.1925, 0.05845, 0.1925, 0.07789, 0.1925, 0.09733, 0.1283, 0.09733, 0.06424, 0.09733, 0.0001365, 0.09733, 0.0001365, 0.07789, 0.0001365, 0.05845, 0.0001365, 0.03902, 0.0001364, 0.01958, 0.0001364, 0.0001366, 0.06424, 0.0001366, 0.1283, 0.0001365, 0.1925, 0.0001365, 0.1925, 0.01958, 0.1925, 0.03902, 0.0001365, 0.09733, 0.06424, 0.09733, 0.1283, 0.09733, 0.1925, 0.09733, 0.1925, 0.4999, 0.1283, 0.4999, 0.06424, 0.4999, 0.0001367, 0.4999, 0.4572, 0.09733, 0.5213, 0.09733, 0.5213, 0.4999, 0.4572, 0.4999, 0.3931, 0.4999, 0.329, 0.4999, 0.329, 0.09733, 0.3931, 0.09733, 0.06424, 0.5973, 0.1283, 0.5973, 0.1925, 0.5973, 0.1925, 0.9999, 0.1283, 0.9999, 0.06424, 0.9999, 0.0001365, 0.9999, 0.0001364, 0.5973])
me_plane_010.use_remesh_fix_poles = True
me_plane_010.use_remesh_preserve_attributes = False
me_plane_010.use_mirror_vertex_groups = False
me_plane_010.update()
me_plane_011 = bpy.data.meshes.new('Plane.011')
me_plane_011.from_pydata([(-0.1654, -0.9167, -1.81), (-0.1654, -0.9167, 1.81), (-0.1654, 0.9167, -1.81), (-0.1654, 0.9167, 1.81), (0.1654, 0.9167, -1.81), (0.1654, -0.9167, -1.81), (0.1654, -0.9167, 1.81), (0.1654, 0.9167, 1.81)], [], [(0, 1, 3, 2), (5, 4, 7, 6), (2, 4, 5, 0), (3, 7, 4, 2), (0, 5, 6, 1), (1, 6, 7, 3)])
_uv = me_plane_011.uv_layers.new(name='UVMap')
_uv.uv.foreach_set('vector', [0.001558, 0.00137, 0.001558, 1.001, 0.508, 1.001, 0.508, 0.00137, 0.7428, 0.5164, 0.9849, 0.5164, 0.9849, 0.9945, 0.7428, 0.9945, 0.7736, 0.5116, 0.865, 0.5116, 0.865, 0.005135, 0.7736, 0.005135, 0.5164, 1.0, 0.6078, 1.0, 0.6078, -5.96e-08, 0.5164, -5.96e-08, 0.6235, -0.001726, 0.7148, -0.001726, 0.7148, 0.9983, 0.6235, 0.9983, 0.9167, 0.003759, 0.9843, 0.003759, 0.9843, 0.3783, 0.9167, 0.3783])
me_plane_011.materials.append(mat_d_rr)
me_plane_011.use_remesh_fix_poles = True
me_plane_011.use_remesh_preserve_attributes = False
me_plane_011.use_mirror_vertex_groups = False
me_plane_011.update()
me_plane_012 = bpy.data.meshes.new('Plane.012')
me_plane_012.from_pydata([(1.065, -1.598, -0.0461), (-3.644e-09, -1.598, -0.0461), (-1.065, -1.598, -0.0461), (1.065, -0.5326, -0.0461), (-1.065, -0.5326, -0.0461), (1.065, 0.5326, -0.0461), (-1.065, 0.5326, -0.0461), (1.065, 1.598, -0.0461), (-3.644e-09, 1.598, -0.0461), (-1.065, 1.598, -0.0461), (1.065, -1.598, 0.0461), (-3.644e-09, -1.598, 0.0461), (-1.065, -1.598, 0.0461), (1.065, -0.5326, 0.0461), (-1.065, -0.5326, 0.0461), (1.065, 0.5326, 0.0461), (-1.065, 0.5326, 0.0461), (1.065, 1.598, 0.0461), (-3.644e-09, 1.598, 0.0461), (-1.065, 1.598, 0.0461)], [], [(2, 1, 0, 10, 11, 12), (5, 7, 17, 15, 13, 10, 0, 3), (8, 9, 19, 18, 17, 7), (18, 19, 16, 14, 12, 11, 10, 13, 15, 17), (1, 2, 4, 6, 9, 8, 7, 5, 3, 0), (4, 2, 12, 14, 16, 19, 9, 6)])
_uv = me_plane_012.uv_layers.new(name='UVMap')
_uv.uv.foreach_set('vector', [0.1699, 0.3388, 0.5033, 0.3388, 0.8366, 0.3388, 0.8366, 0.3676, 0.5033, 0.3676, 0.1699, 0.3676, 0.6675, 0.4123, 1.001, 0.4123, 1.001, 0.4412, 0.6675, 0.4412, 0.3341, 0.4412, 0.0008047, 0.4412, 0.0008047, 0.4123, 0.3341, 0.4123, 0.5027, 0.3404, 0.1694, 0.3404, 0.1694, 0.3692, 0.5027, 0.3692, 0.8361, 0.3692, 0.8361, 0.3404, 0.7306, 0.7283, 0.7306, 0.9676, 0.4913, 0.9676, 0.252, 0.9676, 0.01276, 0.9676, 0.01276, 0.7283, 0.01276, 0.489, 0.252, 0.489, 0.4913, 0.489, 0.7306, 0.489, 0.8501, 0.6571, 0.7548, 0.6571, 0.7548, 0.7524, 0.7548, 0.8478, 0.7548, 0.9431, 0.8501, 0.9431, 0.9455, 0.9431, 0.9455, 0.8478, 0.9455, 0.7524, 0.9455, 0.6571, 0.3377, 0.4127, 0.004349, 0.4127, 0.004349, 0.4416, 0.3377, 0.4416, 0.671, 0.4416, 1.004, 0.4416, 1.004, 0.4127, 0.671, 0.4127])
me_plane_012.use_remesh_fix_poles = True
me_plane_012.use_remesh_preserve_attributes = False
me_plane_012.use_mirror_vertex_groups = False
me_plane_012.update()
me_plane_013 = bpy.data.meshes.new('Plane.013')
me_plane_013.from_pydata([(1.065, 0.4958, -0.7716), (1.065, -0.4958, -0.7716), (-1.065, -0.4958, -0.7716), (-1.065, 0.4958, -0.7716), (2.384e-07, -0.4958, -0.7716), (2.384e-07, 0.4958, -0.7716), (1.065, 0.4958, 0.5042), (1.065, -0.4958, 0.5042), (-1.065, -0.4958, 0.5042), (-1.065, 0.4958, 0.5042), (2.384e-07, -0.4958, 0.5042), (2.384e-07, 0.4958, 0.5042)], [], [(3, 2, 8, 9), (2, 4, 1, 7, 10, 8), (5, 3, 9, 11, 6, 0), (1, 0, 6, 7), (6, 11, 9, 8, 10, 7)])
_uv = me_plane_013.uv_layers.new(name='UVMap')
_uv.uv.foreach_set('vector', [0.3116, 0.4945, 0.3116, 0.9913, 0.9508, 0.9913, 0.9508, 0.4945, 0.2554, 0.0178, 0.6247, 0.0178, 0.994, 0.0178, 0.994, 0.4601, 0.6247, 0.4601, 0.2554, 0.4601, 0.626, 0.01652, 0.2567, 0.01652, 0.2567, 0.4588, 0.626, 0.4588, 0.9953, 0.4588, 0.9953, 0.01652, 0.3098, 0.9913, 0.3098, 0.4945, 0.949, 0.4945, 0.949, 0.9913, 0.2402, 0.0277, 0.2402, 0.2704, 0.2402, 0.5132, 0.01419, 0.5132, 0.01419, 0.2704, 0.01419, 0.0277])
me_plane_013.use_remesh_fix_poles = True
me_plane_013.use_remesh_preserve_attributes = False
me_plane_013.use_mirror_vertex_groups = False
me_plane_013.update()
me_plane_014 = bpy.data.meshes.new('Plane.014')
me_plane_014.from_pydata([(-4.946, -5.995, 0.0), (6.771, -5.995, 0.0), (-4.946, 5.722, 0.0), (6.771, 5.722, 0.0), (-4.946, 2.526, 0.0), (-7.402, 1.461, 0.0), (-7.402, 0.3958, 0.0), (-7.402, -0.6694, 0.0), (-7.402, -1.735, 0.0), (-4.946, -2.8, 0.0), (-4.946, -3.865, 0.0), (-4.946, -4.93, 0.0), (6.771, -4.93, 0.0), (6.771, -3.865, 0.0), (6.771, -2.8, 0.0), (6.771, -1.735, 0.0), (5.841, -0.6694, 0.0), (5.841, 0.3958, 0.0), (6.771, 1.461, 0.0), (-3.881, -5.995, 0.0), (-2.816, -5.995, 0.0), (-1.751, -5.995, 0.0), (-0.6856, -5.995, 0.0), (0.3796, -5.995, 0.0), (1.445, -5.995, 0.0), (3.575, -5.995, 0.0), (4.64, -5.995, 0.0), (5.706, -5.995, 0.0), (5.706, 5.722, 0.0), (4.64, 5.722, 0.0), (0.3796, 5.722, 0.0), (-0.6856, 5.722, 0.0), (-3.881, 5.722, 0.0), (5.706, -4.93, 0.0), (4.64, -4.93, 0.0), (3.575, -4.93, 0.0), (-3.881, -4.93, 0.0), (5.706, -3.865, 0.0), (3.575, -3.865, 0.0), (-3.881, -3.865, 0.0), (5.706, -2.8, 0.0), (3.575, -2.8, 0.0), (-3.881, -2.8, 0.0), (5.706, -1.735, 0.0), (4.64, -1.735, 0.0), (3.575, -1.735, 0.0), (-3.881, -1.735, 0.0), (5.706, -0.6694, 0.0), (5.706, 0.3958, 0.0), (5.706, 1.461, 0.0), (-3.881, 1.461, 0.0), (-3.881, 2.526, 0.0), (-7.402, 1.106, 0.0), (-7.402, 0.7508, 0.0), (5.841, 0.7508, 0.0), (6.771, 1.106, 0.0), (5.706, 0.7508, 0.0), (5.706, 1.106, 0.0), (-7.402, -1.025, 0.0), (-7.402, -1.38, 0.0), (6.771, -1.38, 0.0), (5.841, -1.025, 0.0), (5.706, -1.38, 0.0), (5.706, -1.025, 0.0), (-3.881, -8.97, 0.0), (-2.816, -8.97, 0.0), (-1.751, -8.97, 0.0), (-0.6856, -8.97, 0.0), (0.3796, -8.97, 0.0), (-0.3305, -8.97, 0.0), (0.02453, -8.97, 0.0), (-0.6856, -6.987, 0.0), (-0.6856, -7.979, 0.0), (-2.816, -7.979, 0.0), (-2.816, -6.987, 0.0), (-3.881, -6.987, 0.0), (-3.881, -7.979, 0.0), (0.3796, -7.979, 0.0), (0.3796, -6.987, 0.0), (-1.751, -7.979, 0.0), (-1.751, -6.987, 0.0), (4.64, 8.293, 0.0), (0.3796, 8.293, 0.0), (-8.728, 0.3958, 0.0), (-8.728, -0.6694, 0.0), (-8.728, 1.106, 0.0), (-8.728, 0.7508, 0.0), (-8.728, -1.025, 0.0), (-8.728, -1.38, 0.0)], [], [(27, 1, 12, 33, 34, 35, 25, 26), (57, 55, 18, 49), (5, 50, 51, 4), (49, 50, 46, 45, 44, 43, 62, 63, 47, 48, 56, 57), (9, 42, 46, 8), (32, 2, 4, 51), (29, 30, 31, 32, 51, 50, 49, 18, 3, 28), (29, 81, 82, 30), (56, 54, 55, 57), (33, 12, 13, 14, 15, 43, 40, 37), (45, 46, 42, 39, 36, 19, 20, 21, 22, 23, 24, 25, 35, 38, 41), (50, 5, 52, 53, 6, 7, 58, 59, 8, 46), (39, 42, 9, 10, 11, 0, 19, 36), (43, 15, 60, 62), (62, 60, 61, 63), (63, 61, 16, 17, 54, 56, 48, 47), (22, 21, 20, 74, 80, 71), (79, 73, 65, 66, 67, 72), (72, 67, 69, 70, 68, 77, 78, 23, 22, 71), (6, 53, 86, 83), (58, 7, 84, 87), (7, 6, 83, 84), (59, 58, 87, 88), (53, 52, 85, 86), (76, 64, 65, 73, 74, 20, 19, 75)])
_uv = me_plane_014.uv_layers.new(name='UVMap')
_uv.uv.foreach_set('vector', [0.2664, 0.8193, 0.2664, 0.8858, 0.1999, 0.8858, 0.1999, 0.8193, 0.1999, 0.7527, 0.1999, 0.6861, 0.2664, 0.6861, 0.2664, 0.7527, 0.5557, 0.8193, 0.5557, 0.8858, 0.5335, 0.8858, 0.5335, 0.8193, 0.5331, 0.0001934, 0.5331, 0.2202, 0.4665, 0.2202, 0.4665, 0.1536, 0.5335, 0.8193, 0.5335, 0.2202, 0.7332, 0.2202, 0.7332, 0.6861, 0.7332, 0.7527, 0.7332, 0.8193, 0.711, 0.8193, 0.6888, 0.8193, 0.6666, 0.8193, 0.6, 0.8193, 0.5779, 0.8193, 0.5557, 0.8193, 0.06676, 0.1536, 0.06676, 0.2202, 0.0001935, 0.2202, 0.0001935, 0.0001934, 0.2668, 0.2202, 0.2668, 0.1536, 0.4665, 0.1536, 0.4665, 0.2202, 0.2668, 0.7527, 0.2668, 0.4864, 0.2668, 0.4199, 0.2668, 0.2202, 0.4665, 0.2202, 0.5331, 0.2202, 0.5331, 0.8193, 0.5331, 0.8858, 0.2668, 0.8858, 0.2668, 0.8193, 0.8942, 0.4527, 0.7336, 0.4527, 0.7336, 0.1865, 0.8942, 0.1865, 0.5779, 0.8193, 0.5779, 0.8277, 0.5557, 0.8858, 0.5557, 0.8193, 0.1999, 0.8193, 0.1999, 0.8858, 0.1333, 0.8858, 0.06676, 0.8858, 0.0001937, 0.8858, 0.0001938, 0.8193, 0.06676, 0.8193, 0.1333, 0.8193, 0.0001934, 0.6861, 0.0001935, 0.2202, 0.06676, 0.2202, 0.1333, 0.2202, 0.1999, 0.2202, 0.2664, 0.2202, 0.2664, 0.2868, 0.2664, 0.3533, 0.2664, 0.4199, 0.2664, 0.4864, 0.2664, 0.553, 0.2664, 0.6861, 0.1999, 0.6861, 0.1333, 0.6861, 0.06676, 0.6861, 0.5335, 0.2202, 0.5335, 0.0001935, 0.5557, 0.0001934, 0.5779, 0.0001934, 0.6, 0.0001934, 0.6666, 0.0001934, 0.6888, 0.0001935, 0.711, 0.0001935, 0.7332, 0.0001934, 0.7332, 0.2202, 0.1333, 0.2202, 0.06676, 0.2202, 0.06676, 0.1536, 0.1333, 0.1536, 0.1999, 0.1536, 0.2664, 0.1536, 0.2664, 0.2202, 0.1999, 0.2202, 0.7332, 0.8193, 0.7332, 0.8858, 0.711, 0.8858, 0.711, 0.8193, 0.711, 0.8193, 0.711, 0.8858, 0.6888, 0.8277, 0.6888, 0.8193, 0.6888, 0.8193, 0.6888, 0.8277, 0.6666, 0.8277, 0.6, 0.8277, 0.5779, 0.8277, 0.5779, 0.8193, 0.6, 0.8193, 0.6666, 0.8193, 0.8001, 0.0001935, 0.8667, 0.0001935, 0.9332, 0.0001935, 0.9332, 0.06216, 0.8667, 0.06216, 0.8001, 0.06216, 0.8667, 0.1241, 0.9332, 0.1241, 0.9332, 0.1861, 0.8667, 0.1861, 0.8001, 0.1861, 0.8001, 0.1241, 0.8001, 0.1241, 0.8001, 0.1861, 0.7779, 0.1861, 0.7557, 0.1861, 0.7336, 0.1861, 0.7336, 0.1241, 0.7336, 0.06216, 0.7336, 0.0001934, 0.8001, 0.0001935, 0.8001, 0.06216, 0.7336, 0.4975, 0.7336, 0.4753, 0.8164, 0.4753, 0.8164, 0.4975, 0.7336, 0.5862, 0.7336, 0.5641, 0.8164, 0.5641, 0.8164, 0.5862, 0.7336, 0.5641, 0.7336, 0.4975, 0.8164, 0.4975, 0.8164, 0.5641, 0.7336, 0.6084, 0.7336, 0.5862, 0.8164, 0.5862, 0.8164, 0.6084, 0.7336, 0.4753, 0.7336, 0.4531, 0.8164, 0.4531, 0.8164, 0.4753, 0.9998, 0.1241, 0.9998, 0.1861, 0.9332, 0.1861, 0.9332, 0.1241, 0.9332, 0.06216, 0.9332, 0.0001935, 0.9998, 0.0001935, 0.9998, 0.06216])
me_plane_014.materials.append(mat_golv_god)
me_plane_014.use_remesh_fix_poles = True
me_plane_014.use_remesh_preserve_attributes = False
me_plane_014.use_mirror_vertex_groups = False
me_plane_014.update()
me_plane_015 = bpy.data.meshes.new('Plane.015')
me_plane_015.from_pydata([(0.3479, -1.436, -0.5806), (0.3479, -1.436, -0.5803), (-0.7271, -1.436, -0.5803), (0.3479, 1.134, -0.5806), (0.3479, 1.134, 0.7351), (-0.7271, 1.134, 0.7351)], [], [(1, 4, 5, 2), (0, 3, 4, 1)])
_uv = me_plane_015.uv_layers.new(name='UVMap')
_uv.uv.foreach_set('vector', [0.006876, 0.4029, 0.9999, 0.4029, 0.9999, 0.7726, 0.006876, 0.7726, 8.788e-05, 0.389, 0.7938, 8.788e-05, 0.9999, 0.4029, 0.006876, 0.4029])
me_plane_015.use_remesh_fix_poles = True
me_plane_015.use_remesh_preserve_attributes = False
me_plane_015.use_mirror_vertex_groups = False
me_plane_015.update()
me_plane_016 = bpy.data.meshes.new('Plane.016')
me_plane_016.from_pydata([(-1.884, 0.7113, 0.3501), (-2.959, 0.7113, 0.3501), (-1.884, -0.218, -0.9668), (-1.884, -0.218, 0.3489), (-2.959, -0.218, 0.3489), (2.388, 0.7113, 0.3501), (2.388, -0.218, -0.9668), (2.388, -0.218, 0.3489)], [], [(3, 2, 6, 7), (0, 1, 4, 3, 7, 5)])
_uv = me_plane_016.uv_layers.new(name='UVMap')
_uv.uv.foreach_set('vector', [0.1738, 0.2011, 0.4199, 0.2011, 0.4199, 0.9999, 0.1738, 0.9999, 6.479e-05, 0.2011, 6.479e-05, 6.479e-05, 0.1738, 6.483e-05, 0.1738, 0.2011, 0.1738, 0.9999, 6.479e-05, 0.9999])
me_plane_016.materials.append(mat_material)
me_plane_016.use_remesh_fix_poles = True
me_plane_016.use_remesh_preserve_attributes = False
me_plane_016.use_mirror_vertex_groups = False
me_plane_016.update()
me_plane_018 = bpy.data.meshes.new('Plane.018')
me_plane_018.from_pydata([(-0.2085, 0.5326, -2.5), (-0.2085, -0.5326, -2.5), (-0.2085, 0.5326, 2.5), (-0.2085, -0.5326, 2.5), (0.2085, 0.5326, 2.5), (0.2085, 0.5326, -2.5), (0.2085, -0.5326, 2.5), (0.2085, -0.5326, -2.5)], [], [(0, 1, 3, 2), (5, 4, 6, 7), (3, 6, 4, 2), (2, 4, 5, 0), (0, 5, 7, 1), (1, 7, 6, 3)])
_uv = me_plane_018.uv_layers.new(name='UVMap')
_uv.uv.foreach_set('vector', [0.4366, 0.00137, 0.2236, 0.00137, 0.2236, 1.001, 0.4366, 1.001, 0.212, 0.00137, 0.212, 1.001, -0.001065, 1.001, -0.001065, 0.00137, 0.6528, 0.3839, 0.7362, 0.3839, 0.7362, 0.5969, 0.6528, 0.5969, 0.5583, 0.9973, 0.6417, 0.9973, 0.6417, -0.00274, 0.5583, -0.00274, 0.7501, 0.5956, 0.8335, 0.5956, 0.8335, 0.3825, 0.7501, 0.3825, 0.4583, 0.0, 0.5417, 0.0, 0.5417, 1.0, 0.4583, 1.0])
me_plane_018.use_remesh_fix_poles = True
me_plane_018.use_remesh_preserve_attributes = False
me_plane_018.use_mirror_vertex_groups = False
me_plane_018.update()
me_plane_019 = bpy.data.meshes.new('Plane.019')
me_plane_019.from_pydata([(0.0659, -0.1775, -0.8489), (-0.0659, -0.1775, -0.8489), (0.0659, 0.1775, -0.8489), (-0.0659, 0.1775, -0.8489), (0.0659, -0.1775, 0.8022), (-0.0659, -0.1775, 0.8022), (0.0659, 0.1775, 0.8022), (-0.0659, 0.1775, 0.8022)], [], [(1, 0, 4, 5), (5, 4, 6, 7), (2, 3, 7, 6), (3, 1, 5, 7), (0, 2, 6, 4)])
_uv = me_plane_019.uv_layers.new(name='UVMap')
_uv.uv.foreach_set('vector', [0.5907, 0.9998, 0.5109, 0.9998, 0.5109, 0.0001623, 0.5907, 0.0001623, 0.806, 0.0001623, 0.806, 0.07996, 0.591, 0.07996, 0.591, 0.0001623, 0.5106, 0.9998, 0.4308, 0.9998, 0.4308, 0.0001623, 0.5106, 0.0001623, 0.4305, 0.9998, 0.2155, 0.9998, 0.2155, 0.0001623, 0.4305, 0.0001623, 0.2151, 0.9998, 0.0001623, 0.9998, 0.0001624, 0.0001623, 0.2151, 0.0001623])
me_plane_019.materials.append(mat_pelare)
me_plane_019.use_remesh_fix_poles = True
me_plane_019.use_remesh_preserve_attributes = False
me_plane_019.use_mirror_vertex_groups = False
me_plane_019.update()
me_plane_020 = bpy.data.meshes.new('Plane.020')
me_plane_020.from_pydata([(0.0659, -0.1775, -0.8489), (-0.0659, -0.1775, -0.8489), (0.0659, 0.1775, -0.8489), (-0.0659, 0.1775, -0.8489), (0.0659, -0.1775, 0.8022), (-0.0659, -0.1775, 0.8022), (0.0659, 0.1775, 0.8022), (-0.0659, 0.1775, 0.8022)], [], [(5, 4, 6, 7), (1, 0, 4, 5), (3, 1, 5, 7), (0, 2, 6, 4), (2, 3, 7, 6)])
_uv = me_plane_020.uv_layers.new(name='UVMap')
_uv.uv.foreach_set('vector', [0.806, 0.0001623, 0.806, 0.07996, 0.591, 0.07996, 0.591, 0.0001623, 0.5106, 0.9998, 0.4308, 0.9998, 0.4308, 0.0001623, 0.5106, 0.0001623, 0.2151, 0.9998, 0.0001623, 0.9998, 0.0001625, 0.0001623, 0.2151, 0.0001623, 0.2155, 0.0001623, 0.4305, 0.0001623, 0.4305, 0.9998, 0.2155, 0.9998, 0.5109, 0.0001623, 0.5907, 0.0001623, 0.5907, 0.9998, 0.5109, 0.9998])
me_plane_020.materials.append(mat_pelare)
me_plane_020.use_remesh_fix_poles = True
me_plane_020.use_remesh_preserve_attributes = False
me_plane_020.use_mirror_vertex_groups = False
me_plane_020.update()
me_plane_021 = bpy.data.meshes.new('Plane.021')
me_plane_021.from_pydata([(0.0659, -0.1775, -0.8489), (-0.0659, -0.1775, -0.8489), (0.0659, 0.1775, -0.8489), (-0.0659, 0.1775, -0.8489), (0.0659, -0.1775, 0.8022), (-0.0659, -0.1775, 0.8022), (0.0659, 0.1775, 0.8022), (-0.0659, 0.1775, 0.8022)], [], [(0, 2, 6, 4), (3, 1, 5, 7), (5, 4, 6, 7), (1, 0, 4, 5), (2, 3, 7, 6)])
_uv = me_plane_021.uv_layers.new(name='UVMap')
_uv.uv.foreach_set('vector', [0.2151, 0.9998, 0.0001624, 0.9998, 0.0001623, 0.0001624, 0.2151, 0.0001623, 0.4305, 0.9998, 0.2155, 0.9998, 0.2155, 0.0001623, 0.4305, 0.0001624, 0.806, 0.0001623, 0.806, 0.07996, 0.591, 0.07996, 0.591, 0.0001623, 0.5907, 0.9998, 0.5109, 0.9998, 0.5109, 0.0001623, 0.5907, 0.0001623, 0.5106, 0.9998, 0.4308, 0.9998, 0.4308, 0.0001623, 0.5106, 0.0001623])
me_plane_021.materials.append(mat_pelare)
me_plane_021.use_remesh_fix_poles = True
me_plane_021.use_remesh_preserve_attributes = False
me_plane_021.use_mirror_vertex_groups = False
me_plane_021.update()
me_plane_001 = bpy.data.meshes.new('Plane.001')
me_plane_001.from_pydata([(9.596, -9.837, -4.768e-07), (-9.596, -9.837, -4.768e-07), (-9.596, -5.909, -4.768e-07), (-9.596, 5.873, -4.768e-07), (9.596, 9.837, -4.768e-07), (-9.596, 9.837, -4.768e-07), (-4.5, -9.837, -4.768e-07)], [], [(6, 1, 2, 3, 5, 4, 0)])
_uv = me_plane_001.uv_layers.new(name='UVMap')
_uv.uv.foreach_set('vector', [0.2591, 9.894e-05, 9.909e-05, 9.875e-05, 9.894e-05, 0.1997, 9.88e-05, 0.7985, 9.875e-05, 0.9999, 0.9754, 0.9999, 0.9754, 9.899e-05])
me_plane_001.use_remesh_fix_poles = True
me_plane_001.use_remesh_preserve_attributes = False
me_plane_001.use_mirror_vertex_groups = False
me_plane_001.update()
me_cylinder_003 = bpy.data.meshes.new('Cylinder.003')
me_cylinder_003.from_pydata([(-1.681e-08, 0.0193, -0.0137), (0.003765, 0.01893, -0.0137), (0.007385, 0.01783, -0.0137), (0.01072, 0.01605, -0.0137), (0.01365, 0.01365, -0.0137), (0.01605, 0.01072, -0.0137), (0.01783, 0.007385, -0.0137), (0.01893, 0.003765, -0.0137), (0.0193, 1.108e-07, -0.0137), (0.01893, -0.003765, -0.0137), (0.01783, -0.007385, -0.0137), (0.01605, -0.01072, -0.0137), (0.01365, -0.01365, -0.0137), (0.01072, -0.01605, -0.0137), (0.007385, -0.01783, -0.0137), (0.003765, -0.01893, -0.0137), (-1.904e-08, -0.0193, -0.0137), (-0.003765, -0.01893, -0.0137), (-0.007385, -0.01783, -0.0137), (-0.01072, -0.01605, -0.0137), (-0.01365, -0.01365, -0.0137), (-0.01605, -0.01072, -0.0137), (-0.01783, -0.007385, -0.0137), (-0.01893, -0.003765, -0.0137), (-0.0193, 1.289e-07, -0.0137), (-0.01893, 0.003765, -0.0137), (-0.01783, 0.007385, -0.0137), (-0.01605, 0.01072, -0.0137), (-0.01365, 0.01365, -0.0137), (-0.01072, 0.01605, -0.0137), (-0.007385, 0.01783, -0.0137), (-0.003765, 0.01893, -0.0137), (5.418e-08, 0.00277, -0.116), (0.0005406, 0.002717, -0.116), (0.00106, 0.002559, -0.116), (0.00154, 0.002303, -0.116), (0.001959, 0.001959, -0.116), (0.002304, 0.001539, -0.116), (0.00256, 0.00106, -0.116), (0.002718, 0.00054, -0.116), (0.002771, -5.984e-07, -0.116), (0.002718, -0.0005412, -0.116), (0.00256, -0.001061, -0.116), (0.002304, -0.00154, -0.116), (0.001959, -0.00196, -0.116), (0.00154, -0.002305, -0.116), (0.00106, -0.002561, -0.116), (0.0005406, -0.002718, -0.116), (5.328e-08, -0.002772, -0.116), (-0.0005405, -0.002718, -0.116), (-0.00106, -0.002561, -0.116), (-0.001539, -0.002305, -0.116), (-0.001959, -0.00196, -0.116), (-0.002304, -0.00154, -0.116), (-0.00256, -0.001061, -0.116), (-0.002718, -0.0005412, -0.116), (-0.002771, -5.959e-07, -0.116), (-0.002718, 0.00054, -0.116), (-0.00256, 0.00106, -0.116), (-0.002304, 0.001539, -0.116), (-0.001959, 0.001959, -0.116), (-0.001539, 0.002303, -0.116), (-0.00106, 0.002559, -0.116), (-0.0005405, 0.002717, -0.116), (0.001423, 0.007155, -0.08821), (2.097e-08, 0.007295, -0.08821), (0.002792, 0.00674, -0.08821), (0.004053, 0.006066, -0.08821), (0.005158, 0.005159, -0.08821), (0.006065, 0.004053, -0.08821), (0.00674, 0.002792, -0.08821), (0.007155, 0.001424, -0.08821), (0.007295, 3.715e-07, -0.08821), (0.007155, -0.001423, -0.08821), (0.00674, -0.002791, -0.08821), (0.006065, -0.004052, -0.08821), (0.005158, -0.005158, -0.08821), (0.004053, -0.006065, -0.08821), (0.002792, -0.006739, -0.08821), (0.001423, -0.007154, -0.08821), (1.859e-08, -0.007294, -0.08821), (-0.001423, -0.007154, -0.08821), (-0.002792, -0.006739, -0.08821), (-0.004053, -0.006065, -0.08821), (-0.005158, -0.005158, -0.08821), (-0.006065, -0.004052, -0.08821), (-0.006739, -0.002791, -0.08821), (-0.007155, -0.001423, -0.08821), (-0.007295, 3.78e-07, -0.08821), (-0.007155, 0.001424, -0.08821), (-0.006739, 0.002792, -0.08821), (-0.006065, 0.004053, -0.08821), (-0.005158, 0.005159, -0.08821), (-0.004053, 0.006066, -0.08821), (-0.002792, 0.00674, -0.08821), (-0.001423, 0.007155, -0.08821), (0.006843, 0.0344, 0.00853), (3.092e-08, 0.03508, 0.00853), (0.01342, 0.03241, 0.00853), (0.01949, 0.02917, 0.00853), (0.0248, 0.0248, 0.00853), (0.02917, 0.01949, 0.00853), (0.03241, 0.01342, 0.00853), (0.0344, 0.006844, 0.00853), (0.03508, 1.176e-06, 0.00853), (0.0344, -0.006842, 0.00853), (0.03241, -0.01342, 0.00853), (0.02917, -0.01949, 0.00853), (0.0248, -0.0248, 0.00853), (0.01949, -0.02916, 0.00853), (0.01342, -0.03241, 0.00853), (0.006843, -0.0344, 0.00853), (2.686e-08, -0.03508, 0.00853), (-0.006843, -0.0344, 0.00853), (-0.01342, -0.03241, 0.00853), (-0.01949, -0.02916, 0.00853), (-0.0248, -0.0248, 0.00853), (-0.02917, -0.01949, 0.00853), (-0.03241, -0.01342, 0.00853), (-0.0344, -0.006842, 0.00853), (-0.03508, 1.209e-06, 0.00853), (-0.0344, 0.006844, 0.00853), (-0.03241, 0.01342, 0.00853), (-0.02917, 0.01949, 0.00853), (-0.0248, 0.0248, 0.00853), (-0.01949, 0.02917, 0.00853), (-0.01342, 0.03241, 0.00853), (-0.006843, 0.0344, 0.00853), (0.005518, 0.02774, 0.02118), (2.633e-08, 0.02829, 0.02118), (0.01082, 0.02613, 0.02118), (0.01572, 0.02352, 0.02118), (0.02, 0.02, 0.02118), (0.02352, 0.01572, 0.02118), (0.02613, 0.01083, 0.02118), (0.02774, 0.00552, 0.02118), (0.02829, 1.176e-06, 0.02118), (0.02774, -0.005517, 0.02118), (0.02613, -0.01082, 0.02118), (0.02352, -0.01571, 0.02118), (0.02, -0.02, 0.02118), (0.01572, -0.02352, 0.02118), (0.01082, -0.02613, 0.02118), (0.005518, -0.02774, 0.02118), (3.032e-08, -0.02829, 0.02118), (-0.005518, -0.02774, 0.02118), (-0.01082, -0.02613, 0.02118), (-0.01572, -0.02352, 0.02118), (-0.02, -0.02, 0.02118), (-0.02352, -0.01571, 0.02118), (-0.02613, -0.01082, 0.02118), (-0.02774, -0.005517, 0.02118), (-0.02829, 1.205e-06, 0.02118), (-0.02774, 0.00552, 0.02118), (-0.02613, 0.01083, 0.02118), (-0.02352, 0.01572, 0.02118), (-0.02, 0.02, 0.02118), (-0.01572, 0.02352, 0.02118), (-0.01082, 0.02613, 0.02118), (-0.005518, 0.02774, 0.02118), (0.006843, 0.0344, 0.02118), (3.106e-08, 0.03508, 0.02118), (0.01342, 0.03241, 0.02118), (0.01949, 0.02917, 0.02118), (0.0248, 0.0248, 0.02118), (0.02917, 0.01949, 0.02118), (0.03241, 0.01342, 0.02118), (0.0344, 0.006844, 0.02118), (0.03508, 1.176e-06, 0.02118), (0.0344, -0.006842, 0.02118), (0.03241, -0.01342, 0.02118), (0.02917, -0.01949, 0.02118), (0.0248, -0.0248, 0.02118), (0.01949, -0.02916, 0.02118), (0.01342, -0.03241, 0.02118), (0.006843, -0.0344, 0.02118), (2.699e-08, -0.03508, 0.02118), (-0.006843, -0.0344, 0.02118), (-0.01342, -0.03241, 0.02118), (-0.01949, -0.02916, 0.02118), (-0.0248, -0.0248, 0.02118), (-0.02917, -0.01949, 0.02118), (-0.03241, -0.01342, 0.02118), (-0.0344, -0.006842, 0.02118), (-0.03508, 1.209e-06, 0.02118), (-0.0344, 0.006844, 0.02118), (-0.03241, 0.01342, 0.02118), (-0.02917, 0.01949, 0.02118), (-0.0248, 0.0248, 0.02118), (-0.01949, 0.02917, 0.02118), (-0.01342, 0.03241, 0.02118), (-0.006843, 0.0344, 0.02118), (0.005518, 0.02774, 0.01214), (2.649e-08, 0.02829, 0.01214), (0.01082, 0.02613, 0.01214), (0.01572, 0.02352, 0.01214), (0.02, 0.02, 0.01214), (0.02352, 0.01572, 0.01214), (0.02613, 0.01083, 0.01214), (0.02774, 0.00552, 0.01214), (0.02829, 1.176e-06, 0.01214), (0.02774, -0.005517, 0.01214), (0.02613, -0.01082, 0.01214), (0.02352, -0.01571, 0.01214), (0.02, -0.02, 0.01214), (0.01572, -0.02352, 0.01214), (0.01082, -0.02613, 0.01214), (0.005518, -0.02774, 0.01214), (3.048e-08, -0.02829, 0.01214), (-0.005518, -0.02774, 0.01214), (-0.01082, -0.02613, 0.01214), (-0.01572, -0.02352, 0.01214), (-0.02, -0.02, 0.01214), (-0.02352, -0.01571, 0.01214), (-0.02613, -0.01082, 0.01214), (-0.02774, -0.005517, 0.01214), (-0.02829, 1.205e-06, 0.01214), (-0.02774, 0.00552, 0.01214), (-0.02613, 0.01083, 0.01214), (-0.02352, 0.01572, 0.01214), (-0.02, 0.02, 0.01214), (-0.01572, 0.02352, 0.01214), (-0.01082, 0.02613, 0.01214), (-0.005518, 0.02774, 0.01214)], [], [(63, 95, 65, 32), (34, 66, 67, 35), (35, 67, 68, 36), (36, 68, 69, 37), (37, 69, 70, 38), (38, 70, 71, 39), (39, 71, 72, 40), (40, 72, 73, 41), (41, 73, 74, 42), (42, 74, 75, 43), (43, 75, 76, 44), (44, 76, 77, 45), (45, 77, 78, 46), (46, 78, 79, 47), (47, 79, 80, 48), (48, 80, 81, 49), (49, 81, 82, 50), (50, 82, 83, 51), (51, 83, 84, 52), (52, 84, 85, 53), (53, 85, 86, 54), (54, 86, 87, 55), (55, 87, 88, 56), (56, 88, 89, 57), (57, 89, 90, 58), (58, 90, 91, 59), (59, 91, 92, 60), (60, 92, 93, 61), (61, 93, 94, 62), (62, 94, 95, 63), (30, 29, 125, 126), (33, 64, 66, 34), (32, 65, 64, 33), (32, 33, 34, 35, 36, 37, 38, 39, 40, 41, 42, 43, 44, 45, 46, 47, 48, 49, 50, 51, 52, 53, 54, 55, 56, 57, 58, 59, 60, 61, 62, 63), (0, 1, 64, 65), (1, 2, 66, 64), (2, 3, 67, 66), (3, 4, 68, 67), (4, 5, 69, 68), (5, 6, 70, 69), (6, 7, 71, 70), (7, 8, 72, 71), (8, 9, 73, 72), (9, 10, 74, 73), (10, 11, 75, 74), (11, 12, 76, 75), (12, 13, 77, 76), (13, 14, 78, 77), (14, 15, 79, 78), (15, 16, 80, 79), (16, 17, 81, 80), (17, 18, 82, 81), (18, 19, 83, 82), (19, 20, 84, 83), (20, 21, 85, 84), (21, 22, 86, 85), (22, 23, 87, 86), (23, 24, 88, 87), (24, 25, 89, 88), (25, 26, 90, 89), (26, 27, 91, 90), (27, 28, 92, 91), (28, 29, 93, 92), (29, 30, 94, 93), (30, 31, 95, 94), (31, 0, 65, 95), (116, 115, 179, 180), (17, 16, 112, 113), (4, 3, 99, 100), (31, 30, 126, 127), (18, 17, 113, 114), (5, 4, 100, 101), (0, 31, 127, 97), (19, 18, 114, 115), (6, 5, 101, 102), (20, 19, 115, 116), (7, 6, 102, 103), (21, 20, 116, 117), (8, 7, 103, 104), (22, 21, 117, 118), (9, 8, 104, 105), (23, 22, 118, 119), (10, 9, 105, 106), (24, 23, 119, 120), (11, 10, 106, 107), (25, 24, 120, 121), (12, 11, 107, 108), (26, 25, 121, 122), (13, 12, 108, 109), (27, 26, 122, 123), (14, 13, 109, 110), (1, 0, 97, 96), (28, 27, 123, 124), (15, 14, 110, 111), (2, 1, 96, 98), (29, 28, 124, 125), (16, 15, 111, 112), (3, 2, 98, 99), (154, 153, 217, 218), (103, 102, 166, 167), (117, 116, 180, 181), (104, 103, 167, 168), (118, 117, 181, 182), (105, 104, 168, 169), (119, 118, 182, 183), (106, 105, 169, 170), (120, 119, 183, 184), (107, 106, 170, 171), (121, 120, 184, 185), (108, 107, 171, 172), (122, 121, 185, 186), (109, 108, 172, 173), (123, 122, 186, 187), (110, 109, 173, 174), (96, 97, 161, 160), (124, 123, 187, 188), (111, 110, 174, 175), (98, 96, 160, 162), (125, 124, 188, 189), (112, 111, 175, 176), (99, 98, 162, 163), (126, 125, 189, 190), (113, 112, 176, 177), (100, 99, 163, 164), (127, 126, 190, 191), (114, 113, 177, 178), (101, 100, 164, 165), (97, 127, 191, 161), (115, 114, 178, 179), (102, 101, 165, 166), (129, 128, 160, 161), (128, 130, 162, 160), (130, 131, 163, 162), (131, 132, 164, 163), (132, 133, 165, 164), (133, 134, 166, 165), (134, 135, 167, 166), (135, 136, 168, 167), (136, 137, 169, 168), (137, 138, 170, 169), (138, 139, 171, 170), (139, 140, 172, 171), (140, 141, 173, 172), (141, 142, 174, 173), (142, 143, 175, 174), (143, 144, 176, 175), (144, 145, 177, 176), (145, 146, 178, 177), (146, 147, 179, 178), (147, 148, 180, 179), (148, 149, 181, 180), (149, 150, 182, 181), (150, 151, 183, 182), (151, 152, 184, 183), (152, 153, 185, 184), (153, 154, 186, 185), (154, 155, 187, 186), (155, 156, 188, 187), (156, 157, 189, 188), (157, 158, 190, 189), (158, 159, 191, 190), (159, 129, 161, 191), (192, 193, 223, 222, 221, 220, 219, 218, 217, 216, 215, 214, 213, 212, 211, 210, 209, 208, 207, 206, 205, 204, 203, 202, 201, 200, 199, 198, 197, 196, 195, 194), (141, 140, 204, 205), (155, 154, 218, 219), (142, 141, 205, 206), (128, 129, 193, 192), (156, 155, 219, 220), (143, 142, 206, 207), (130, 128, 192, 194), (157, 156, 220, 221), (144, 143, 207, 208), (131, 130, 194, 195), (158, 157, 221, 222), (145, 144, 208, 209), (132, 131, 195, 196), (159, 158, 222, 223), (146, 145, 209, 210), (133, 132, 196, 197), (129, 159, 223, 193), (147, 146, 210, 211), (134, 133, 197, 198), (148, 147, 211, 212), (135, 134, 198, 199), (149, 148, 212, 213), (136, 135, 199, 200), (150, 149, 213, 214), (137, 136, 200, 201), (151, 150, 214, 215), (138, 137, 201, 202), (152, 151, 215, 216), (139, 138, 202, 203), (153, 152, 216, 217), (140, 139, 203, 204)])
_uv = me_cylinder_003.uv_layers.new(name='UVMap')
_uv.uv.foreach_set('vector', [0.03125, 0.5354, 0.03125, 1.0, 0.0, 1.0, 0.0, 0.5354, 0.9375, 0.5354, 0.9375, 1.0, 0.9062, 1.0, 0.9062, 0.5354, 0.9062, 0.5354, 0.9062, 1.0, 0.875, 1.0, 0.875, 0.5354, 0.875, 0.5354, 0.875, 1.0, 0.8438, 1.0, 0.8438, 0.5354, 0.8438, 0.5354, 0.8438, 1.0, 0.8125, 1.0, 0.8125, 0.5354, 0.8125, 0.5354, 0.8125, 1.0, 0.7812, 1.0, 0.7812, 0.5354, 0.7812, 0.5354, 0.7812, 1.0, 0.75, 1.0, 0.75, 0.5354, 0.75, 0.5354, 0.75, 1.0, 0.7188, 1.0, 0.7188, 0.5354, 0.7188, 0.5354, 0.7188, 1.0, 0.6875, 1.0, 0.6875, 0.5354, 0.6875, 0.5354, 0.6875, 1.0, 0.6562, 1.0, 0.6562, 0.5354, 0.6562, 0.5354, 0.6562, 1.0, 0.625, 1.0, 0.625, 0.5354, 0.625, 0.5354, 0.625, 1.0, 0.5938, 1.0, 0.5938, 0.5354, 0.5938, 0.5354, 0.5938, 1.0, 0.5625, 1.0, 0.5625, 0.5354, 0.5625, 0.5354, 0.5625, 1.0, 0.5312, 1.0, 0.5312, 0.5354, 0.5312, 0.5354, 0.5312, 1.0, 0.5, 1.0, 0.5, 0.5354, 0.5, 0.5354, 0.5, 1.0, 0.4688, 1.0, 0.4688, 0.5354, 0.4688, 0.5354, 0.4688, 1.0, 0.4375, 1.0, 0.4375, 0.5354, 0.4375, 0.5354, 0.4375, 1.0, 0.4062, 1.0, 0.4062, 0.5354, 0.4062, 0.5354, 0.4062, 1.0, 0.375, 1.0, 0.375, 0.5354, 0.375, 0.5354, 0.375, 1.0, 0.3438, 1.0, 0.3438, 0.5354, 0.3438, 0.5354, 0.3438, 1.0, 0.3125, 1.0, 0.3125, 0.5354, 0.3125, 0.5354, 0.3125, 1.0, 0.2812, 1.0, 0.2812, 0.5354, 0.2812, 0.5354, 0.2812, 1.0, 0.25, 1.0, 0.25, 0.5354, 0.25, 0.5354, 0.25, 1.0, 0.2188, 1.0, 0.2188, 0.5354, 0.2188, 0.5354, 0.2188, 1.0, 0.1875, 1.0, 0.1875, 0.5354, 0.1875, 0.5354, 0.1875, 1.0, 0.1562, 1.0, 0.1562, 0.5354, 0.1562, 0.5354, 0.1562, 1.0, 0.125, 1.0, 0.125, 0.5354, 0.125, 0.5354, 0.125, 1.0, 0.09375, 1.0, 0.09375, 0.5354, 0.09375, 0.5354, 0.09375, 1.0, 0.0625, 1.0, 0.0625, 0.5354, 0.0625, 0.5354, 0.0625, 1.0, 0.03125, 1.0, 0.03125, 0.5354, 0.1785, 0.4226, 0.1462, 0.4053, 0.1462, 0.4053, 0.1785, 0.4226, 0.9688, 0.5354, 0.9688, 1.0, 0.9375, 1.0, 0.9375, 0.5354, 1.0, 0.5354, 1.0, 1.0, 0.9688, 1.0, 0.9688, 0.5354, 0.0, 0.5354, 0.9688, 0.5354, 0.9375, 0.5354, 0.9062, 0.5354, 0.875, 0.5354, 0.8438, 0.5354, 0.8125, 0.5354, 0.7812, 0.5354, 0.75, 0.5354, 0.7188, 0.5354, 0.6875, 0.5354, 0.6562, 0.5354, 0.625, 0.5354, 0.5938, 0.5354, 0.5625, 0.5354, 0.5312, 0.5354, 0.5, 0.5354, 0.4688, 0.5354, 0.4375, 0.5354, 0.4062, 0.5354, 0.375, 0.5354, 0.3438, 0.5354, 0.3125, 0.5354, 0.2812, 0.5354, 0.25, 0.5354, 0.2188, 0.5354, 0.1875, 0.5354, 0.1562, 0.5354, 0.125, 0.5354, 0.09375, 0.5354, 0.0625, 0.5354, 0.03125, 0.5354, 0.25, 0.4368, 0.2864, 0.4332, 0.2968, 0.4854, 0.25, 0.49, 0.2864, 0.4332, 0.3215, 0.4226, 0.3418, 0.4717, 0.2968, 0.4854, 0.3215, 0.4226, 0.3538, 0.4053, 0.3833, 0.4496, 0.3418, 0.4717, 0.3538, 0.4053, 0.3821, 0.3821, 0.4197, 0.4197, 0.3833, 0.4496, 0.3821, 0.3821, 0.4053, 0.3538, 0.4496, 0.3833, 0.4197, 0.4197, 0.4053, 0.3538, 0.4226, 0.3215, 0.4717, 0.3418, 0.4496, 0.3833, 0.4226, 0.3215, 0.4332, 0.2864, 0.4854, 0.2968, 0.4717, 0.3418, 0.4332, 0.2864, 0.4368, 0.25, 0.49, 0.25, 0.4854, 0.2968, 0.4368, 0.25, 0.4332, 0.2136, 0.4854, 0.2032, 0.49, 0.25, 0.4332, 0.2136, 0.4226, 0.1785, 0.4717, 0.1582, 0.4854, 0.2032, 0.4226, 0.1785, 0.4053, 0.1462, 0.4496, 0.1167, 0.4717, 0.1582, 0.4053, 0.1462, 0.3821, 0.1179, 0.4197, 0.08029, 0.4496, 0.1167, 0.3821, 0.1179, 0.3538, 0.09469, 0.3833, 0.05045, 0.4197, 0.08029, 0.3538, 0.09469, 0.3215, 0.07743, 0.3418, 0.02827, 0.3833, 0.05045, 0.3215, 0.07743, 0.2864, 0.0668, 0.2968, 0.01461, 0.3418, 0.02827, 0.2864, 0.0668, 0.25, 0.06321, 0.25, 0.01, 0.2968, 0.01461, 0.25, 0.06321, 0.2136, 0.0668, 0.2032, 0.01461, 0.25, 0.01, 0.2136, 0.0668, 0.1785, 0.07743, 0.1582, 0.02827, 0.2032, 0.01461, 0.1785, 0.07743, 0.1462, 0.09469, 0.1167, 0.05045, 0.1582, 0.02827, 0.1462, 0.09469, 0.1179, 0.1179, 0.08029, 0.08029, 0.1167, 0.05045, 0.1179, 0.1179, 0.09469, 0.1462, 0.05045, 0.1167, 0.08029, 0.08029, 0.09469, 0.1462, 0.07743, 0.1785, 0.02827, 0.1582, 0.05045, 0.1167, 0.07743, 0.1785, 0.0668, 0.2136, 0.01461, 0.2032, 0.02827, 0.1582, 0.0668, 0.2136, 0.06321, 0.25, 0.01, 0.25, 0.01461, 0.2032, 0.06321, 0.25, 0.0668, 0.2864, 0.01461, 0.2968, 0.01, 0.25, 0.0668, 0.2864, 0.07743, 0.3215, 0.02827, 0.3418, 0.01461, 0.2968, 0.07743, 0.3215, 0.09469, 0.3538, 0.05045, 0.3833, 0.02827, 0.3418, 0.09469, 0.3538, 0.1179, 0.3821, 0.08029, 0.4197, 0.05045, 0.3833, 0.1179, 0.3821, 0.1462, 0.4053, 0.1167, 0.4496, 0.08029, 0.4197, 0.1462, 0.4053, 0.1785, 0.4226, 0.1582, 0.4717, 0.1167, 0.4496, 0.1785, 0.4226, 0.2136, 0.4332, 0.2032, 0.4854, 0.1582, 0.4717, 0.2136, 0.4332, 0.25, 0.4368, 0.25, 0.49, 0.2032, 0.4854, 0.1179, 0.1179, 0.1462, 0.09469, 0.1462, 0.09469, 0.1179, 0.1179, 0.2136, 0.0668, 0.25, 0.06321, 0.25, 0.06321, 0.2136, 0.0668, 0.3821, 0.3821, 0.3538, 0.4053, 0.3538, 0.4053, 0.3821, 0.3821, 0.2136, 0.4332, 0.1785, 0.4226, 0.1785, 0.4226, 0.2136, 0.4332, 0.1785, 0.07743, 0.2136, 0.0668, 0.2136, 0.0668, 0.1785, 0.07743, 0.4053, 0.3538, 0.3821, 0.3821, 0.3821, 0.3821, 0.4053, 0.3538, 0.25, 0.4368, 0.2136, 0.4332, 0.2136, 0.4332, 0.25, 0.4368, 0.1462, 0.09469, 0.1785, 0.07743, 0.1785, 0.07743, 0.1462, 0.09469, 0.4226, 0.3215, 0.4053, 0.3538, 0.4053, 0.3538, 0.4226, 0.3215, 0.1179, 0.1179, 0.1462, 0.09469, 0.1462, 0.09469, 0.1179, 0.1179, 0.4332, 0.2864, 0.4226, 0.3215, 0.4226, 0.3215, 0.4332, 0.2864, 0.09469, 0.1462, 0.1179, 0.1179, 0.1179, 0.1179, 0.09469, 0.1462, 0.4368, 0.25, 0.4332, 0.2864, 0.4332, 0.2864, 0.4368, 0.25, 0.07743, 0.1785, 0.09469, 0.1462, 0.09469, 0.1462, 0.07743, 0.1785, 0.4332, 0.2136, 0.4368, 0.25, 0.4368, 0.25, 0.4332, 0.2136, 0.0668, 0.2136, 0.07743, 0.1785, 0.07743, 0.1785, 0.0668, 0.2136, 0.4226, 0.1785, 0.4332, 0.2136, 0.4332, 0.2136, 0.4226, 0.1785, 0.06321, 0.25, 0.0668, 0.2136, 0.0668, 0.2136, 0.06321, 0.25, 0.4053, 0.1462, 0.4226, 0.1785, 0.4226, 0.1785, 0.4053, 0.1462, 0.0668, 0.2864, 0.06321, 0.25, 0.06321, 0.25, 0.0668, 0.2864, 0.3821, 0.1179, 0.4053, 0.1462, 0.4053, 0.1462, 0.3821, 0.1179, 0.07743, 0.3215, 0.0668, 0.2864, 0.0668, 0.2864, 0.07743, 0.3215, 0.3538, 0.09469, 0.3821, 0.1179, 0.3821, 0.1179, 0.3538, 0.09469, 0.09469, 0.3538, 0.07743, 0.3215, 0.07743, 0.3215, 0.09469, 0.3538, 0.3215, 0.07743, 0.3538, 0.09469, 0.3538, 0.09469, 0.3215, 0.07743, 0.2864, 0.4332, 0.25, 0.4368, 0.25, 0.4368, 0.2864, 0.4332, 0.1179, 0.3821, 0.09469, 0.3538, 0.09469, 0.3538, 0.1179, 0.3821, 0.2864, 0.0668, 0.3215, 0.07743, 0.3215, 0.07743, 0.2864, 0.0668, 0.3215, 0.4226, 0.2864, 0.4332, 0.2864, 0.4332, 0.3215, 0.4226, 0.1462, 0.4053, 0.1179, 0.3821, 0.1179, 0.3821, 0.1462, 0.4053, 0.25, 0.06321, 0.2864, 0.0668, 0.2864, 0.0668, 0.25, 0.06321, 0.3538, 0.4053, 0.3215, 0.4226, 0.3215, 0.4226, 0.3538, 0.4053, 0.1108, 0.3076, 0.1023, 0.2794, 0.1023, 0.2794, 0.1108, 0.3076, 0.4332, 0.2864, 0.4226, 0.3215, 0.4226, 0.3215, 0.4332, 0.2864, 0.09469, 0.1462, 0.1179, 0.1179, 0.1179, 0.1179, 0.09469, 0.1462, 0.4368, 0.25, 0.4332, 0.2864, 0.4332, 0.2864, 0.4368, 0.25, 0.07743, 0.1785, 0.09469, 0.1462, 0.09469, 0.1462, 0.07743, 0.1785, 0.4332, 0.2136, 0.4368, 0.25, 0.4368, 0.25, 0.4332, 0.2136, 0.0668, 0.2136, 0.07743, 0.1785, 0.07743, 0.1785, 0.0668, 0.2136, 0.4226, 0.1785, 0.4332, 0.2136, 0.4332, 0.2136, 0.4226, 0.1785, 0.06321, 0.25, 0.0668, 0.2136, 0.0668, 0.2136, 0.06321, 0.25, 0.4053, 0.1462, 0.4226, 0.1785, 0.4226, 0.1785, 0.4053, 0.1462, 0.0668, 0.2864, 0.06321, 0.25, 0.06321, 0.25, 0.0668, 0.2864, 0.3821, 0.1179, 0.4053, 0.1462, 0.4053, 0.1462, 0.3821, 0.1179, 0.07743, 0.3215, 0.0668, 0.2864, 0.0668, 0.2864, 0.07743, 0.3215, 0.3538, 0.09469, 0.3821, 0.1179, 0.3821, 0.1179, 0.3538, 0.09469, 0.09469, 0.3538, 0.07743, 0.3215, 0.07743, 0.3215, 0.09469, 0.3538, 0.3215, 0.07743, 0.3538, 0.09469, 0.3538, 0.09469, 0.3215, 0.07743, 0.2864, 0.4332, 0.25, 0.4368, 0.25, 0.4368, 0.2864, 0.4332, 0.1179, 0.3821, 0.09469, 0.3538, 0.09469, 0.3538, 0.1179, 0.3821, 0.2864, 0.0668, 0.3215, 0.07743, 0.3215, 0.07743, 0.2864, 0.0668, 0.3215, 0.4226, 0.2864, 0.4332, 0.2864, 0.4332, 0.3215, 0.4226, 0.1462, 0.4053, 0.1179, 0.3821, 0.1179, 0.3821, 0.1462, 0.4053, 0.25, 0.06321, 0.2864, 0.0668, 0.2864, 0.0668, 0.25, 0.06321, 0.3538, 0.4053, 0.3215, 0.4226, 0.3215, 0.4226, 0.3538, 0.4053, 0.1785, 0.4226, 0.1462, 0.4053, 0.1462, 0.4053, 0.1785, 0.4226, 0.2136, 0.0668, 0.25, 0.06321, 0.25, 0.06321, 0.2136, 0.0668, 0.3821, 0.3821, 0.3538, 0.4053, 0.3538, 0.4053, 0.3821, 0.3821, 0.2136, 0.4332, 0.1785, 0.4226, 0.1785, 0.4226, 0.2136, 0.4332, 0.1785, 0.07743, 0.2136, 0.0668, 0.2136, 0.0668, 0.1785, 0.07743, 0.4053, 0.3538, 0.3821, 0.3821, 0.3821, 0.3821, 0.4053, 0.3538, 0.25, 0.4368, 0.2136, 0.4332, 0.2136, 0.4332, 0.25, 0.4368, 0.1462, 0.09469, 0.1785, 0.07743, 0.1785, 0.07743, 0.1462, 0.09469, 0.4226, 0.3215, 0.4053, 0.3538, 0.4053, 0.3538, 0.4226, 0.3215, 0.25, 0.4006, 0.2794, 0.3977, 0.2864, 0.4332, 0.25, 0.4368, 0.2794, 0.3977, 0.3076, 0.3892, 0.3215, 0.4226, 0.2864, 0.4332, 0.3076, 0.3892, 0.3337, 0.3752, 0.3538, 0.4053, 0.3215, 0.4226, 0.3337, 0.3752, 0.3565, 0.3565, 0.3821, 0.3821, 0.3538, 0.4053, 0.3565, 0.3565, 0.3752, 0.3337, 0.4053, 0.3538, 0.3821, 0.3821, 0.3752, 0.3337, 0.3892, 0.3076, 0.4226, 0.3215, 0.4053, 0.3538, 0.3892, 0.3076, 0.3977, 0.2794, 0.4332, 0.2864, 0.4226, 0.3215, 0.3977, 0.2794, 0.4006, 0.25, 0.4368, 0.25, 0.4332, 0.2864, 0.4006, 0.25, 0.3977, 0.2206, 0.4332, 0.2136, 0.4368, 0.25, 0.3977, 0.2206, 0.3892, 0.1924, 0.4226, 0.1785, 0.4332, 0.2136, 0.3892, 0.1924, 0.3752, 0.1663, 0.4053, 0.1462, 0.4226, 0.1785, 0.3752, 0.1663, 0.3565, 0.1435, 0.3821, 0.1179, 0.4053, 0.1462, 0.3565, 0.1435, 0.3337, 0.1248, 0.3538, 0.09469, 0.3821, 0.1179, 0.3337, 0.1248, 0.3076, 0.1108, 0.3215, 0.07743, 0.3538, 0.09469, 0.3076, 0.1108, 0.2794, 0.1023, 0.2864, 0.0668, 0.3215, 0.07743, 0.2794, 0.1023, 0.25, 0.09937, 0.25, 0.06321, 0.2864, 0.0668, 0.25, 0.09937, 0.2206, 0.1023, 0.2136, 0.0668, 0.25, 0.06321, 0.2206, 0.1023, 0.1924, 0.1108, 0.1785, 0.07743, 0.2136, 0.0668, 0.1924, 0.1108, 0.1663, 0.1248, 0.1462, 0.09469, 0.1785, 0.07743, 0.1663, 0.1248, 0.1435, 0.1435, 0.1179, 0.1179, 0.1462, 0.09469, 0.1435, 0.1435, 0.1248, 0.1663, 0.09469, 0.1462, 0.1179, 0.1179, 0.1248, 0.1663, 0.1108, 0.1924, 0.07743, 0.1785, 0.09469, 0.1462, 0.1108, 0.1924, 0.1023, 0.2206, 0.0668, 0.2136, 0.07743, 0.1785, 0.1023, 0.2206, 0.09937, 0.25, 0.06321, 0.25, 0.0668, 0.2136, 0.09937, 0.25, 0.1023, 0.2794, 0.0668, 0.2864, 0.06321, 0.25, 0.1023, 0.2794, 0.1108, 0.3076, 0.07743, 0.3215, 0.0668, 0.2864, 0.1108, 0.3076, 0.1248, 0.3337, 0.09469, 0.3538, 0.07743, 0.3215, 0.1248, 0.3337, 0.1435, 0.3565, 0.1179, 0.3821, 0.09469, 0.3538, 0.1435, 0.3565, 0.1663, 0.3752, 0.1462, 0.4053, 0.1179, 0.3821, 0.1663, 0.3752, 0.1924, 0.3892, 0.1785, 0.4226, 0.1462, 0.4053, 0.1924, 0.3892, 0.2206, 0.3977, 0.2136, 0.4332, 0.1785, 0.4226, 0.2206, 0.3977, 0.25, 0.4006, 0.25, 0.4368, 0.2136, 0.4332, 0.2794, 0.3977, 0.25, 0.4006, 0.2206, 0.3977, 0.1924, 0.3892, 0.1663, 0.3752, 0.1435, 0.3565, 0.1248, 0.3337, 0.1108, 0.3076, 0.1023, 0.2794, 0.09937, 0.25, 0.1023, 0.2206, 0.1108, 0.1924, 0.1248, 0.1663, 0.1435, 0.1435, 0.1663, 0.1248, 0.1924, 0.1108, 0.2206, 0.1023, 0.25, 0.09937, 0.2794, 0.1023, 0.3076, 0.1108, 0.3337, 0.1248, 0.3565, 0.1435, 0.3752, 0.1663, 0.3892, 0.1924, 0.3977, 0.2206, 0.4006, 0.25, 0.3977, 0.2794, 0.3892, 0.3076, 0.3752, 0.3337, 0.3565, 0.3565, 0.3337, 0.3752, 0.3076, 0.3892, 0.3337, 0.1248, 0.3565, 0.1435, 0.3565, 0.1435, 0.3337, 0.1248, 0.1248, 0.3337, 0.1108, 0.3076, 0.1108, 0.3076, 0.1248, 0.3337, 0.3076, 0.1108, 0.3337, 0.1248, 0.3337, 0.1248, 0.3076, 0.1108, 0.2794, 0.3977, 0.25, 0.4006, 0.25, 0.4006, 0.2794, 0.3977, 0.1435, 0.3565, 0.1248, 0.3337, 0.1248, 0.3337, 0.1435, 0.3565, 0.2794, 0.1023, 0.3076, 0.1108, 0.3076, 0.1108, 0.2794, 0.1023, 0.3076, 0.3892, 0.2794, 0.3977, 0.2794, 0.3977, 0.3076, 0.3892, 0.1663, 0.3752, 0.1435, 0.3565, 0.1435, 0.3565, 0.1663, 0.3752, 0.25, 0.09937, 0.2794, 0.1023, 0.2794, 0.1023, 0.25, 0.09937, 0.3337, 0.3752, 0.3076, 0.3892, 0.3076, 0.3892, 0.3337, 0.3752, 0.1924, 0.3892, 0.1663, 0.3752, 0.1663, 0.3752, 0.1924, 0.3892, 0.2206, 0.1023, 0.25, 0.09937, 0.25, 0.09937, 0.2206, 0.1023, 0.3565, 0.3565, 0.3337, 0.3752, 0.3337, 0.3752, 0.3565, 0.3565, 0.2206, 0.3977, 0.1924, 0.3892, 0.1924, 0.3892, 0.2206, 0.3977, 0.1924, 0.1108, 0.2206, 0.1023, 0.2206, 0.1023, 0.1924, 0.1108, 0.3752, 0.3337, 0.3565, 0.3565, 0.3565, 0.3565, 0.3752, 0.3337, 0.25, 0.4006, 0.2206, 0.3977, 0.2206, 0.3977, 0.25, 0.4006, 0.1663, 0.1248, 0.1924, 0.1108, 0.1924, 0.1108, 0.1663, 0.1248, 0.3892, 0.3076, 0.3752, 0.3337, 0.3752, 0.3337, 0.3892, 0.3076, 0.1435, 0.1435, 0.1663, 0.1248, 0.1663, 0.1248, 0.1435, 0.1435, 0.3977, 0.2794, 0.3892, 0.3076, 0.3892, 0.3076, 0.3977, 0.2794, 0.1248, 0.1663, 0.1435, 0.1435, 0.1435, 0.1435, 0.1248, 0.1663, 0.4006, 0.25, 0.3977, 0.2794, 0.3977, 0.2794, 0.4006, 0.25, 0.1108, 0.1924, 0.1248, 0.1663, 0.1248, 0.1663, 0.1108, 0.1924, 0.3977, 0.2206, 0.4006, 0.25, 0.4006, 0.25, 0.3977, 0.2206, 0.1023, 0.2206, 0.1108, 0.1924, 0.1108, 0.1924, 0.1023, 0.2206, 0.3892, 0.1924, 0.3977, 0.2206, 0.3977, 0.2206, 0.3892, 0.1924, 0.09937, 0.25, 0.1023, 0.2206, 0.1023, 0.2206, 0.09937, 0.25, 0.3752, 0.1663, 0.3892, 0.1924, 0.3892, 0.1924, 0.3752, 0.1663, 0.1023, 0.2794, 0.09937, 0.25, 0.09937, 0.25, 0.1023, 0.2794, 0.3565, 0.1435, 0.3752, 0.1663, 0.3752, 0.1663, 0.3565, 0.1435])
me_cylinder_003.use_remesh_fix_poles = True
me_cylinder_003.use_remesh_preserve_attributes = False
me_cylinder_003.use_mirror_vertex_groups = False
me_cylinder_003.update()

# ---- objects
ob_empty = bpy.data.objects.new('Empty', None)
ob_v_ggar = bpy.data.objects.new('Väggar', me_plane)
ob_stolpe_god_1 = bpy.data.objects.new('Stolpe God 1', me_plane_005)
ob_mittentak = bpy.data.objects.new('MIttentak', me_plane_006)
ob_pelare_mitten_1 = bpy.data.objects.new('Pelare Mitten 1', me_plane_007)
ob_stolpe_ond = bpy.data.objects.new('Stolpe Ond', me_plane_008)
ob_god_del_2 = bpy.data.objects.new('God del 2', me_plane_009)
ob_ing_ng = bpy.data.objects.new('Ingång', me_plane_010)
ob_d_rr = bpy.data.objects.new('Dörr', me_plane_011)
ob_golvplatta = bpy.data.objects.new('Golvplatta', me_plane_012)
ob_box_v_nster = bpy.data.objects.new('Box vänster', me_plane_013)
ob_golv = bpy.data.objects.new('Golv', me_plane_014)
ob_trappa = bpy.data.objects.new('Trappa', me_plane_015)
ob_del__ver_trappa = bpy.data.objects.new('Del över trappa', me_plane_016)
ob_d_rr_ut = bpy.data.objects.new('Dörr ut', me_plane_018)
ob_pelare_mitten_2 = bpy.data.objects.new('Pelare Mitten 2', me_plane_019)
ob_pelare_mitten_3 = bpy.data.objects.new('Pelare Mitten 3', me_plane_020)
ob_pelare_mitten_4 = bpy.data.objects.new('Pelare Mitten 4', me_plane_021)
ob_tak = bpy.data.objects.new('Tak', me_plane_001)
ob_fakla = bpy.data.objects.new('Fakla', me_cylinder_003)

# ---- transforms, parenting, visibility, modifiers, constraints
ob_empty.location = (2.839, 9.359, 2.829)
ob_empty.rotation_euler = (1.571, -0.0, -0.0)
ob_empty.empty_display_type = 'IMAGE'
ob_empty.empty_display_size = 5.0
ob_empty.lineart.crease_threshold = 0.0
ob_v_ggar.location = (-2.466, 0.2205, 2.5)
ob_v_ggar.lineart.crease_threshold = 0.0
ob_stolpe_god_1.location = (2.752, 6.348, 0.6324)
ob_stolpe_god_1.lineart.crease_threshold = 0.0
ob_mittentak.location = (-3.447e-07, -0.1775, 1.575)
ob_mittentak.lineart.crease_threshold = 0.0
ob_pelare_mitten_1.location = (0.9422, 0.7101, 0.8547)
ob_pelare_mitten_1.lineart.crease_threshold = 0.0
ob_stolpe_ond.location = (1.497, 3.486, 0.6324)
ob_stolpe_ond.lineart.crease_threshold = 0.0
ob_god_del_2.location = (-2.971, -4.629, 0.1396)
ob_god_del_2.lineart.crease_threshold = 0.0
ob_ing_ng.location = (7.894, 3.017e-07, 2.5)
ob_ing_ng.lineart.crease_threshold = 0.0
ob_d_rr.location = (4.758, 0.0, 3.836)
ob_d_rr.lineart.crease_threshold = 0.0
ob_golvplatta.location = (3.728, -3.196, 0.0461)
ob_golvplatta.lineart.crease_threshold = 0.0
ob_box_v_nster.location = (-2.663, -7.346, 0.7716)
ob_box_v_nster.lineart.crease_threshold = 0.0
ob_golv.location = (-0.9122, 0.1368, 0.0)
ob_golv.lineart.crease_threshold = 0.0
ob_trappa.location = (-0.8805, 7.295, 0.5806)
ob_trappa.lineart.crease_threshold = 0.0
ob_del__ver_trappa.location = (1.351, 8.647, 0.9668)
ob_del__ver_trappa.lineart.crease_threshold = 0.0
ob_d_rr_ut.location = (-9.359, -2.883e-07, 2.5)
ob_d_rr_ut.lineart.crease_threshold = 0.0
ob_pelare_mitten_2.location = (-0.9475, -1.065, 0.8489)
ob_pelare_mitten_2.lineart.crease_threshold = 0.0
ob_pelare_mitten_3.location = (-0.9475, 0.7101, 0.8489)
ob_pelare_mitten_3.lineart.crease_threshold = 0.0
ob_pelare_mitten_4.location = (0.9422, -1.065, 0.8547)
ob_pelare_mitten_4.lineart.crease_threshold = 0.0
ob_tak.location = (-3.489, 0.4267, 5.0)
ob_tak.lineart.crease_threshold = 0.0
ob_fakla.location = (0.3844, 8.37, 1.095)
ob_fakla.rotation_euler = (0.3354, 0.01505, -0.04449)
ob_fakla.scale = (1.777, 1.777, 1.777)
ob_fakla.lineart.crease_threshold = 0.0
_m = ob_fakla.modifiers.new('Subdivision', 'SUBSURF')
_m.uv_smooth = 'PRESERVE_CORNERS'
_m.levels = 0
_m.render_levels = 3
_m.show_only_control_edges = False

# ---- collection membership
scene.collection.objects.link(ob_empty)
col_collection.objects.link(ob_v_ggar)
col_collection.objects.link(ob_stolpe_god_1)
col_collection.objects.link(ob_mittentak)
col_collection.objects.link(ob_pelare_mitten_1)
col_collection.objects.link(ob_stolpe_ond)
col_collection.objects.link(ob_god_del_2)
col_collection.objects.link(ob_ing_ng)
col_collection.objects.link(ob_d_rr)
col_collection.objects.link(ob_golvplatta)
col_collection.objects.link(ob_box_v_nster)
col_collection.objects.link(ob_golv)
col_collection.objects.link(ob_trappa)
col_collection.objects.link(ob_del__ver_trappa)
col_collection.objects.link(ob_d_rr_ut)
col_collection.objects.link(ob_pelare_mitten_2)
col_collection.objects.link(ob_pelare_mitten_3)
col_collection.objects.link(ob_pelare_mitten_4)
col_collection.objects.link(ob_tak)
col_collection.objects.link(ob_fakla)

# ---- scene / render settings (as saved in the file)
scene.frame_start = 1; scene.frame_end = 250; scene.frame_set(15)
scene.render.engine = 'BLENDER_EEVEE_NEXT'
scene.cycles.use_denoising = False
scene.cycles.samples = 128
scene.cycles.sampling_pattern = 'TABULATED_SOBOL'
scene.cycles.use_adaptive_sampling = False
scene.cycles.use_light_tree = False
scene.view_settings.view_transform = 'Filmic'
bpy.context.view_layer.update()

# ---- added for rendering (the .blend has no active camera and no usable light): camera, sun
cam_auto = bpy.data.cameras.new('AutoCamera')
cam_auto.lens = 50.0
cam_auto.sensor_width = 36.0
cam_auto.clip_end = 1000.0
ob_auto_camera = bpy.data.objects.new('AutoCamera', cam_auto)
scene.collection.objects.link(ob_auto_camera)
ob_auto_camera.location = (28.9632, -35.9543, 27.0096)
ob_auto_camera.rotation_euler = (1.09748, -7.21219e-08, 0.694738)
scene.camera = ob_auto_camera
light_auto_sun = bpy.data.lights.new('AutoSun', 'SUN')
light_auto_sun.energy = 3.0
light_auto_sun.angle = 0.0523599
ob_auto_sun = bpy.data.objects.new('AutoSun', light_auto_sun)
scene.collection.objects.link(ob_auto_sun)
ob_auto_sun.rotation_euler = (0.872665, 0.174533, 0.523599)
bpy.context.view_layer.update()
